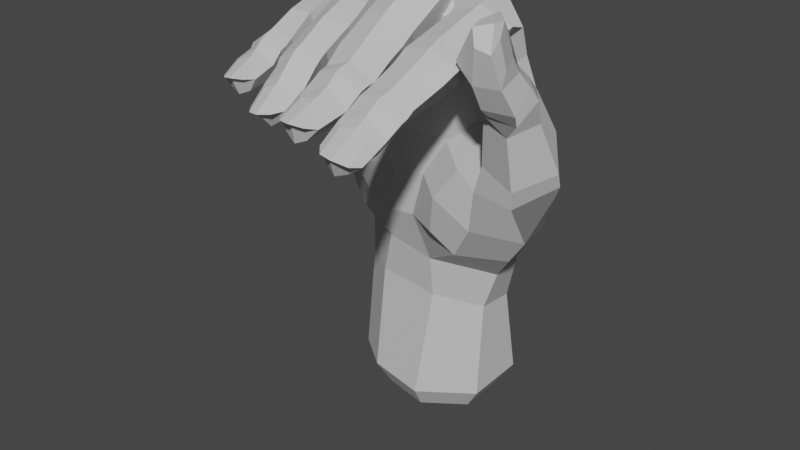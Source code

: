 # Source: M_Handshape.blend  (saved by Blender 3.6.11; exported with 4.5.12 LTS)
import bpy
from mathutils import Matrix  # noqa: F401  (used for matrix-valued properties, if any)

bpy.ops.wm.read_factory_settings(use_empty=True)
scene = bpy.context.scene
scene.name = 'Scene'

# ---- collections
col_m = bpy.data.collections.new('M '); scene.collection.children.link(col_m)

# ---- materials (node trees are filled in below, after node groups)
mat_material__46_015 = bpy.data.materials.new('Material #46.015')
mat_material__46_015.alpha_threshold = 0.0
mat_material__46_015.use_transparent_shadow = False
mat_material__46_015.diffuse_color = (0.6038, 0.6038, 0.6038, 1.0)
mat_material__46_015.specular_color = (0.9, 0.9, 0.9)
mat_material__46_015.roughness = 0.5
mat_material__46_015.specular_intensity = 0.0

# ---- material node trees

# ---- world
world_world = bpy.data.worlds.new('World'); scene.world = world_world
world_world.use_nodes = True; world_world.node_tree.nodes.clear()
_N = world_world.node_tree.nodes; _L = world_world.node_tree.links
n0 = _N.new('ShaderNodeOutputWorld'); n0.name = 'World Output'; n0.location = (300, 300)
n1 = _N.new('ShaderNodeBackground'); n1.name = 'Background'; n1.location = (10, 300)
n1.inputs[0].default_value = (0.05088, 0.05088, 0.05088, 1.0)
_L.new(n1.outputs[0], n0.inputs[0])
n0.is_active_output = True
world_world.color = (0.05088, 0.05088, 0.05088)
world_world.use_sun_shadow = False
world_world.sun_shadow_jitter_overblur = 0.0

# ---- meshes
me_untitled_015 = bpy.data.meshes.new('Untitled.015')
me_untitled_015.from_pydata([(11.48, 6.706, 51.05), (2.38, 2.759, 70.4), (11.85, 0.4675, 70.55), (2.856, 7.149, 50.96), (-6.201, 5.978, 49.33), (-5.617, 0.7982, 68.1), (-14.82, -1.679, 62.83), (-13.78, 1.566, 46.32), (20.24, -0.9058, 55.96), (3.946, 9.6, 38.17), (-5.083, 8.614, 36.94), (-13.66, 3.987, 37.3), (26.02, -7.559, 51.94), (17.38, -4.806, 59.99), (16.48, -3.13, 67.98), (15.38, -9.342, 70.25), (12.97, -18.2, 73.77), (17.13, -17.08, 71.08), (14.78, -16.07, 67.18), (22.98, -4.313, 56.81), (19.1, -5.496, 60.61), (15.67, -8.476, 58.7), (23.91, -6.166, 59.32), (19.77, -6.516, 61.63), (16.35, -9.249, 60.45), (7.86, -7.535, 75.65), (9.141, -18.05, 72.81), (13.42, -21.39, 72.99), (17.28, -20.3, 70.33), (15.09, -18.83, 66.78), (9.287, -21.23, 72.12), (13.63, -24.07, 71.89), (17.13, -23.06, 69.19), (14.61, -21.62, 65.79), (9.523, -24.03, 70.73), (9.574, -22.77, 67.43), (13.51, -29.18, 69.56), (16.53, -28.38, 67.2), (14.21, -27.11, 64.52), (9.523, -28.91, 68.71), (9.839, -27.17, 65.24), (13.36, -30.71, 69.1), (16.63, -29.74, 66.49), (14.12, -28.45, 63.85), (9.501, -30.57, 68.18), (9.692, -28.77, 64.76), (13.23, -31.83, 68.51), (16.65, -30.94, 66.12), (14.3, -29.79, 63.39), (9.301, -31.61, 67.31), (9.688, -30.21, 64.3), (13.33, -33.62, 67.46), (16.55, -33.94, 64.5), (14.84, -33.55, 62.3), (9.773, -34.97, 66.2), (9.908, -34.21, 63.33), (16.58, -38.25, 62.76), (14.49, -38.7, 61.41), (11.38, -39.15, 62.34), (26.53, -9.011, 54.51), (22.42, -14.33, 52.33), (16.96, -13.86, 54.7), (25.38, -12.65, 62.84), (22.3, -9.247, 66.11), (19.34, -9.986, 65.53), (17.48, -13.37, 65.21), (22.91, -16.8, 61.36), (18.53, -16.06, 63.37), (12.7, -3.624, 76.69), (17.19, -5.532, 72.7), (7.923, -1.428, 74.0), (6.034, -0.4787, 73.81), (-1.438, 0.1112, 73.39), (-3.174, -0.05282, 72.1), (-9.433, -0.9845, 68.69), (-10.91, -1.178, 68.34), (-18.28, -5.262, 60.85), (-17.72, -1.92, 45.82), (8.239, -7.901, 72.6), (10.74, -39.45, 64.52), (14.28, -41.46, 64.18), (15.44, -7.969, 66.48), (15.49, -35.88, 65.08), (13.44, -35.58, 66.4), (11.39, -36.44, 66.19), (12.22, -41.08, 64.29), (16.01, -40.06, 63.2), (11.85, 3.353, 62.24), (-17.42, -4.129, 53.98), (-14.27, -0.5105, 55.52), (-6.316, 3.556, 58.49), (2.447, 5.189, 61.37), (-17.36, -8.571, 60.15), (11.36, -9.852, 71.65), (-6.371, -9.91, 71.52), (8.48, -10.67, 74.25), (12.68, -9.574, 76.09), (17.23, -8.134, 73.41), (15.75, -9.078, 69.4), (12.92, -39.33, 60.95), (12.34, -33.56, 61.31), (11.71, -29.69, 63.08), (11.77, -28.34, 63.5), (11.53, -26.88, 64.27), (11.53, -22.06, 65.29), (11.48, -19.27, 66.36), (11.07, -16.5, 66.87), (13.68, -40.8, 63.44), (8.919, -16.8, 68.99), (9.207, -19.51, 68.47), (11.7, -9.806, 69.02), (9.144, -10.19, 70.58), (6.628, -7.736, 77.34), (6.918, -16.77, 72.69), (3.033, -17.83, 75.12), (2.694, -8.357, 80.09), (5.844, -6.991, 74.27), (5.488, -14.71, 68.16), (-1.111, -17.56, 73.88), (-1.604, -7.547, 78.82), (-2.028, -4.345, 78.58), (-1.129, -6.719, 75.42), (-1.24, -6.913, 75.63), (7.214, -19.37, 71.31), (3.344, -20.29, 73.82), (5.399, -18.54, 67.41), (-0.7462, -20.17, 72.66), (-0.5313, -15.37, 69.64), (7.269, -21.81, 70.14), (3.632, -22.33, 72.83), (5.568, -21.33, 66.3), (-0.5404, -23.05, 71.37), (7.878, -25.84, 68.3), (4.306, -26.8, 70.6), (5.798, -25.16, 65.2), (0.447, -27.12, 69.21), (-0.0294, -21.89, 67.04), (1.046, -25.72, 65.59), (7.899, -27.37, 68.05), (4.409, -28.4, 70.34), (5.627, -26.66, 64.98), (0.7029, -28.8, 68.93), (1.164, -27.44, 65.35), (8.096, -28.66, 67.83), (4.476, -29.61, 69.89), (6.017, -28.03, 64.72), (0.7317, -29.93, 68.2), (1.385, -28.89, 65.1), (8.329, -32.0, 66.09), (4.816, -31.55, 68.67), (6.781, -32.3, 64.02), (1.418, -33.21, 67.15), (1.726, -33.02, 64.57), (6.229, -37.15, 63.17), (8.075, -36.87, 65.06), (2.312, -37.89, 65.76), (3.05, -37.61, 63.83), (4.719, -37.86, 62.62), (4.365, -32.49, 62.77), (3.495, -28.27, 64.08), (3.344, -26.89, 64.31), (3.17, -25.31, 64.59), (1.964, -22.15, 65.82), (1.866, -19.16, 66.92), (-0.3295, -18.57, 68.29), (1.792, -14.86, 67.69), (2.213, -5.796, 73.93), (5.4, -38.99, 65.88), (2.948, -34.69, 67.45), (4.971, -33.73, 67.79), (7.153, -34.06, 66.72), (3.724, -39.35, 66.01), (5.523, -39.85, 66.15), (7.213, -38.74, 65.6), (2.05, -1.32, 78.64), (6.713, -5.251, 78.03), (6.091, -7.075, 74.82), (2.89, -8.48, 74.09), (-3.681, -7.117, 78.77), (-2.545, -15.41, 74.69), (-6.592, -15.64, 75.01), (-7.531, -5.527, 79.19), (-3.727, -6.992, 74.66), (-2.826, -13.44, 70.19), (-9.997, -15.75, 73.09), (-10.99, -5.597, 77.17), (-10.89, -4.102, 74.98), (-9.69, -8.476, 74.49), (-9.673, -8.48, 73.22), (-2.213, -17.54, 73.59), (-6.159, -18.41, 74.18), (-2.574, -15.96, 69.38), (-9.61, -18.29, 71.96), (-8.689, -14.06, 70.12), (-1.9, -20.13, 72.44), (-5.766, -20.96, 73.4), (-2.412, -18.62, 68.51), (-9.114, -20.98, 71.07), (-8.164, -16.61, 68.81), (-1.63, -24.89, 70.18), (-5.224, -25.95, 70.88), (-2.908, -22.97, 66.97), (-8.753, -25.5, 69.03), (-7.71, -19.65, 68.13), (-7.341, -23.34, 66.42), (-1.559, -26.1, 69.42), (-5.151, -27.32, 70.26), (-2.94, -24.23, 66.35), (-8.555, -26.96, 68.4), (-7.432, -24.74, 65.78), (-1.427, -27.15, 68.73), (-5.041, -28.27, 69.54), (-2.776, -25.47, 65.79), (-8.304, -27.9, 67.41), (-7.087, -26.03, 65.18), (-1.18, -29.84, 66.33), (-4.761, -29.99, 68.21), (-2.209, -28.95, 64.08), (-7.686, -30.81, 65.98), (-6.934, -29.45, 63.68), (-2.574, -33.29, 62.35), (-1.141, -33.7, 64.29), (-6.734, -34.57, 63.82), (-5.783, -33.79, 62.33), (-3.889, -33.68, 61.47), (-4.249, -28.6, 62.64), (-4.983, -25.31, 64.79), (-5.112, -24.14, 65.35), (-5.225, -22.75, 66.0), (-5.222, -19.13, 67.02), (-5.38, -16.09, 67.87), (-5.515, -13.28, 69.16), (-6.511, -9.075, 74.03), (-3.784, -35.61, 63.49), (-6.321, -32.31, 66.01), (-4.502, -31.68, 66.85), (-2.355, -31.77, 66.13), (-5.489, -36.03, 63.81), (-3.666, -36.55, 64.05), (-2.029, -35.49, 64.12), (-7.338, -1.288, 76.0), (-3.251, -4.542, 77.87), (-3.404, -7.353, 74.83), (-12.89, -8.907, 75.83), (-11.93, -13.58, 73.96), (-15.63, -13.65, 73.06), (-16.34, -8.768, 74.29), (-11.77, -9.802, 71.88), (-10.97, -12.36, 70.4), (-18.31, -13.11, 70.09), (-18.91, -8.227, 71.28), (-18.97, -6.965, 69.74), (-16.59, -9.293, 69.24), (-17.36, -9.797, 69.32), (-11.56, -15.57, 72.96), (-15.42, -15.59, 72.6), (-10.65, -14.52, 68.98), (-18.07, -15.17, 69.62), (-11.24, -17.82, 72.26), (-15.04, -17.78, 72.19), (-11.05, -17.24, 67.93), (-17.56, -17.16, 69.11), (-10.58, -22.53, 69.7), (-14.02, -23.05, 70.47), (-11.24, -21.13, 66.69), (-17.11, -22.48, 68.5), (-15.59, -16.1, 66.83), (-15.67, -20.91, 65.9), (-10.39, -23.87, 68.93), (-13.86, -24.57, 70.04), (-11.27, -22.42, 66.15), (-16.89, -24.13, 68.15), (-15.63, -22.56, 65.47), (-10.28, -24.91, 68.58), (-13.63, -25.55, 69.55), (-11.27, -23.71, 65.78), (-16.6, -24.91, 67.52), (-15.6, -23.84, 65.15), (-9.814, -27.08, 67.06), (-13.18, -27.02, 68.78), (-10.68, -26.76, 64.86), (-15.76, -28.42, 66.97), (-15.12, -27.65, 64.6), (-10.55, -30.97, 64.2), (-9.466, -30.96, 66.09), (-14.41, -32.15, 65.94), (-13.57, -31.72, 64.41), (-11.99, -31.77, 63.58), (-12.67, -26.96, 63.47), (-13.39, -23.57, 64.75), (-13.41, -22.39, 65.11), (-13.37, -21.01, 65.54), (-13.18, -16.72, 66.37), (-13.01, -14.63, 66.91), (-16.54, -14.21, 67.59), (-13.35, -11.93, 68.49), (-16.55, -12.15, 68.11), (-13.2, -9.769, 69.32), (-11.75, -33.02, 65.83), (-14.36, -29.68, 67.38), (-12.74, -28.79, 67.97), (-10.73, -28.9, 67.3), (-13.13, -33.36, 66.24), (-11.57, -33.73, 66.54), (-10.14, -32.65, 66.35), (-16.32, -3.754, 71.7), (-11.98, -5.102, 74.86), (-11.46, -9.646, 72.39), (-13.81, -12.1, 68.7), (-4.498, -10.34, 63.06), (-13.78, -11.01, 61.79), (-16.53, -7.163, 52.95), (-2.513, -9.297, 54.8), (-12.63, -9.901, 53.93), (21.78, -13.22, 49.12), (20.01, -6.432, 40.36), (15.5, -13.55, 50.24), (-16.16, -5.736, 44.95), (3.039, -9.344, 47.97), (11.39, -12.02, 51.88), (-3.818, -9.171, 39.83), (4.285, -8.985, 33.56), (-12.11, 4.238, 26.35), (-5.551, -6.783, 33.64), (11.14, -3.633, 24.84), (4.425, 7.841, 22.99), (-4.894, 7.999, 24.33), (-13.42, 5.019, 7.698), (-6.782, 9.495, 8.393), (4.687, 9.917, 8.593), (11.5, 5.464, 9.156), (11.05, -4.528, 8.259), (2.283, -10.07, 7.819), (-7.66, -8.246, 8.236), (14.62, -13.26, 43.42), (4.001, -9.699, 64.24), (9.829, -9.883, 64.83), (6.63, -8.431, 54.03), (12.06, -7.547, 58.08), (10.58, 3.709, 23.74), (15.96, 5.319, 38.72), (20.31, 0.959, 45.61), (17.92, -0.908, 60.13), (25.19, -13.07, 66.13), (24.82, -17.47, 63.61), (19.97, -17.61, 64.17), (21.3, -10.13, 68.04), (17.83, -12.21, 67.4), (24.41, -14.08, 68.12), (25.05, -18.2, 65.29), (20.32, -19.22, 65.48), (20.27, -11.18, 69.58), (17.1, -13.99, 68.46), (23.52, -15.41, 70.32), (24.3, -20.53, 69.39), (20.41, -21.49, 69.42), (19.93, -13.81, 73.75), (17.35, -16.66, 72.48), (23.76, -22.41, 74.35), (21.58, -22.91, 75.02), (19.09, -18.54, 77.11), (20.27, -17.31, 77.86), (17.1, -20.65, 71.89), (20.1, -21.38, 77.11), (17.08, -17.74, 67.45), (17.53, -15.86, 65.9), (22.42, -20.02, 77.64), (21.68, -15.15, 74.51), (23.52, -17.02, 72.73), (24.25, -19.6, 71.87), (21.93, -18.06, 78.71), (23.84, -19.83, 78.23), (24.51, -21.56, 76.39), (11.2, 5.378, 30.47), (11.37, 7.826, 37.87), (3.88, -7.593, 26.3), (-13.49, 4.164, 32.0), (-5.189, 7.716, 30.63), (4.222, 8.07, 29.96), (-16.21, -0.7251, 37.9), (15.61, -6.528, 62.1), (13.48, -7.9, 57.63), (7.941, -13.32, 46.83), (1.098, -9.453, 40.49), (6.959, -12.54, 40.62), (17.76, 4.723, 47.77), (-12.26, -5.872, 37.2), (-2.646, -9.27, 47.24), (16.18, -4.682, 35.33), (10.57, -11.19, 37.28), (18.36, 0.9129, 39.75), (13.13, -3.061, 31.23), (-6.585, -7.158, 27.19), (-14.1, -1.13, 32.59), (-8.626, -8.334, 41.46), (-11.87, -9.264, 47.02), (-13.25, -1.933, 27.18), (-13.99, -3.298, 8.107), (-10.53, 4.029, 3.842), (-10.98, -2.44, 4.16), (-5.372, 7.51, 4.383), (3.547, 7.838, 4.538), (8.842, 4.374, 4.976), (8.498, -3.396, 4.279), (1.677, -7.704, 3.936), (-6.055, -6.288, 4.26)], [], [(1, 2, 87, 91), (91, 90, 5, 1), (90, 89, 6, 5), (5, 6, 75, 74), (8, 342, 380, 13), (0, 374, 9, 3), (3, 9, 10, 4), (4, 10, 11, 7), (8, 19, 12, 341), (17, 97, 96, 16), (18, 98, 97, 17), (13, 20, 19, 8), (19, 22, 59, 12), (20, 23, 22, 19), (21, 24, 23, 20), (59, 60, 314, 12), (60, 61, 316, 314), (96, 95, 26, 16), (95, 25, 78, 111), (16, 27, 28, 17), (17, 28, 29, 18), (26, 30, 27, 16), (108, 109, 30, 26), (27, 31, 32, 28), (28, 32, 33, 29), (30, 34, 31, 27), (109, 35, 34, 30), (31, 36, 37, 32), (32, 37, 38, 33), (34, 39, 36, 31), (35, 40, 39, 34), (373, 374, 340, 391), (378, 325, 326, 377), (377, 326, 322, 376), (12, 314, 315, 341), (36, 41, 42, 37), (37, 42, 43, 38), (39, 44, 41, 36), (40, 45, 44, 39), (41, 46, 47, 42), (42, 47, 48, 43), (44, 49, 46, 41), (45, 50, 49, 44), (46, 51, 52, 47), (47, 52, 53, 48), (49, 54, 51, 46), (50, 55, 54, 49), (52, 56, 57, 53), (55, 58, 79, 54), (61, 24, 21, 316), (22, 63, 62, 59), (23, 64, 63, 22), (24, 65, 64, 23), (59, 62, 66, 60), (60, 66, 67, 61), (61, 67, 65, 24), (2, 70, 25, 68), (2, 68, 69, 14), (1, 71, 70, 2), (70, 71, 175, 25), (174, 175, 71, 1), (1, 72, 120, 174), (73, 72, 1, 5), (240, 241, 73, 5), (72, 73, 241, 120), (5, 74, 186, 240), (74, 75, 306, 186), (75, 6, 305, 306), (89, 88, 76, 6), (6, 76, 251, 305), (176, 78, 25, 175), (58, 55, 100, 99), (100, 55, 50, 101), (101, 50, 45, 102), (102, 45, 40, 103), (103, 40, 35, 104), (104, 35, 109, 105), (105, 109, 108, 106), (108, 111, 110, 106), (57, 56, 107, 99), (84, 83, 51, 54), (82, 52, 51, 83), (85, 79, 107, 80), (86, 82, 83, 80), (80, 83, 84, 85), (84, 54, 79, 85), (82, 86, 56, 52), (78, 176, 177, 93), (241, 242, 122, 120), (88, 89, 7, 77), (89, 90, 4, 7), (90, 91, 3, 4), (88, 311, 92, 76), (76, 92, 253, 251), (77, 317, 311, 88), (307, 188, 186, 306), (69, 15, 81, 14), (15, 93, 336, 81), (93, 177, 335, 336), (177, 122, 242, 94), (95, 96, 68, 25), (96, 97, 69, 68), (69, 97, 98, 15), (57, 99, 100, 53), (53, 100, 101, 48), (48, 101, 102, 43), (43, 102, 103, 38), (38, 103, 104, 33), (33, 104, 105, 29), (29, 105, 106, 18), (106, 110, 98, 18), (58, 99, 107, 79), (86, 80, 107, 56), (95, 111, 108, 26), (15, 98, 110, 93), (93, 110, 111, 78), (113, 112, 115, 114), (117, 116, 112, 113), (115, 119, 118, 114), (119, 120, 122, 121), (114, 124, 123, 113), (113, 123, 125, 117), (118, 126, 124, 114), (127, 164, 126, 118), (124, 129, 128, 123), (123, 128, 130, 125), (126, 131, 129, 124), (164, 136, 131, 126), (129, 133, 132, 128), (128, 132, 134, 130), (131, 135, 133, 129), (136, 137, 135, 131), (133, 139, 138, 132), (132, 138, 140, 134), (135, 141, 139, 133), (137, 142, 141, 135), (139, 144, 143, 138), (138, 143, 145, 140), (141, 146, 144, 139), (142, 147, 146, 141), (144, 149, 148, 143), (143, 148, 150, 145), (146, 151, 149, 144), (147, 152, 151, 146), (148, 154, 153, 150), (152, 156, 155, 151), (156, 152, 158, 157), (158, 152, 147, 159), (159, 147, 142, 160), (160, 142, 137, 161), (161, 137, 136, 162), (162, 136, 164, 163), (163, 164, 127, 165), (127, 121, 166, 165), (153, 154, 167, 157), (168, 169, 149, 151), (170, 148, 149, 169), (171, 155, 167, 172), (173, 170, 169, 172), (172, 169, 168, 171), (168, 151, 155, 171), (170, 173, 154, 148), (119, 115, 174, 120), (115, 112, 175, 174), (175, 112, 116, 176), (153, 157, 158, 150), (150, 158, 159, 145), (145, 159, 160, 140), (140, 160, 161, 134), (134, 161, 162, 130), (130, 162, 163, 125), (125, 163, 165, 117), (165, 166, 116, 117), (156, 157, 167, 155), (173, 172, 167, 154), (119, 121, 127, 118), (176, 116, 166, 177), (177, 166, 121, 122), (179, 178, 181, 180), (183, 182, 178, 179), (181, 185, 184, 180), (185, 186, 188, 187), (180, 190, 189, 179), (179, 189, 191, 183), (184, 192, 190, 180), (193, 198, 192, 184), (190, 195, 194, 189), (189, 194, 196, 191), (192, 197, 195, 190), (198, 203, 197, 192), (195, 200, 199, 194), (194, 199, 201, 196), (197, 202, 200, 195), (203, 204, 202, 197), (200, 206, 205, 199), (199, 205, 207, 201), (202, 208, 206, 200), (204, 209, 208, 202), (206, 211, 210, 205), (205, 210, 212, 207), (208, 213, 211, 206), (209, 214, 213, 208), (211, 216, 215, 210), (210, 215, 217, 212), (213, 218, 216, 211), (214, 219, 218, 213), (215, 221, 220, 217), (219, 223, 222, 218), (223, 219, 225, 224), (225, 219, 214, 226), (226, 214, 209, 227), (227, 209, 204, 228), (228, 204, 203, 229), (229, 203, 198, 230), (230, 198, 193, 231), (193, 187, 232, 231), (220, 221, 233, 224), (234, 235, 216, 218), (236, 215, 216, 235), (237, 222, 233, 238), (239, 236, 235, 238), (238, 235, 234, 237), (234, 218, 222, 237), (236, 239, 221, 215), (185, 181, 240, 186), (181, 178, 241, 240), (241, 178, 182, 242), (220, 224, 225, 217), (217, 225, 226, 212), (212, 226, 227, 207), (207, 227, 228, 201), (201, 228, 229, 196), (196, 229, 230, 191), (191, 230, 231, 183), (231, 232, 182, 183), (223, 224, 233, 222), (239, 238, 233, 221), (185, 187, 193, 184), (242, 182, 232, 94), (94, 232, 187, 188), (244, 243, 246, 245), (248, 247, 243, 244), (246, 250, 249, 245), (250, 251, 253, 252), (245, 255, 254, 244), (244, 254, 256, 248), (249, 257, 255, 245), (296, 294, 257, 249), (255, 259, 258, 254), (254, 258, 260, 256), (257, 261, 259, 255), (294, 266, 261, 257), (259, 263, 262, 258), (258, 262, 264, 260), (261, 265, 263, 259), (266, 267, 265, 261), (263, 269, 268, 262), (262, 268, 270, 264), (265, 271, 269, 263), (267, 272, 271, 265), (269, 274, 273, 268), (268, 273, 275, 270), (271, 276, 274, 269), (272, 277, 276, 271), (274, 279, 278, 273), (273, 278, 280, 275), (276, 281, 279, 274), (277, 282, 281, 276), (278, 284, 283, 280), (282, 286, 285, 281), (286, 282, 288, 287), (288, 282, 277, 289), (289, 277, 272, 290), (290, 272, 267, 291), (291, 267, 266, 292), (292, 266, 294, 293), (293, 294, 296, 295), (296, 252, 297, 295), (283, 284, 298, 287), (299, 300, 279, 281), (301, 278, 279, 300), (302, 285, 298, 303), (304, 301, 300, 303), (303, 300, 299, 302), (299, 281, 285, 302), (301, 304, 284, 278), (250, 246, 305, 251), (246, 243, 306, 305), (306, 243, 247, 307), (283, 287, 288, 280), (280, 288, 289, 275), (275, 289, 290, 270), (270, 290, 291, 264), (264, 291, 292, 260), (260, 292, 293, 256), (256, 293, 295, 248), (295, 297, 247, 248), (286, 287, 298, 285), (304, 303, 298, 284), (250, 252, 296, 249), (307, 247, 297, 308), (308, 297, 252, 253), (307, 308, 94, 188), (94, 309, 335, 177), (308, 310, 309, 94), (310, 308, 253, 92), (338, 381, 13, 380), (310, 313, 312, 309), (92, 311, 313, 310), (381, 319, 316, 21), (319, 381, 338, 337), (320, 383, 318, 387), (334, 389, 388, 315), (318, 382, 319, 337), (376, 322, 396, 393), (333, 392, 396, 397), (322, 326, 328, 327), (326, 325, 329, 328), (325, 339, 330, 329), (339, 324, 331, 330), (324, 375, 332, 331), (375, 392, 333, 332), (335, 337, 338, 336), (335, 309, 312, 337), (380, 81, 336, 338), (87, 0, 3, 91), (385, 0, 87, 342), (342, 87, 2, 14), (324, 339, 373, 391), (62, 343, 344, 66), (66, 344, 345, 67), (63, 346, 343, 62), (64, 347, 346, 63), (343, 348, 349, 344), (344, 349, 350, 345), (346, 351, 348, 343), (347, 352, 351, 346), (348, 353, 354, 349), (349, 354, 355, 350), (351, 356, 353, 348), (352, 357, 356, 351), (354, 358, 359, 355), (357, 360, 361, 356), (360, 357, 362, 363), (362, 357, 352, 364), (364, 352, 347, 365), (365, 347, 64, 65), (359, 358, 366, 363), (367, 368, 353, 356), (369, 354, 353, 368), (370, 361, 366, 371), (372, 369, 368, 371), (371, 368, 367, 370), (367, 356, 361, 370), (369, 372, 358, 354), (359, 363, 362, 355), (355, 362, 364, 350), (350, 364, 365, 345), (345, 365, 65, 67), (360, 363, 366, 361), (372, 371, 366, 358), (325, 378, 373, 339), (0, 385, 340, 374), (324, 391, 321, 375), (323, 386, 379, 393), (376, 11, 10, 377), (377, 10, 9, 378), (378, 9, 374, 373), (77, 7, 11, 379), (13, 381, 21, 20), (342, 14, 81, 380), (318, 383, 384, 382), (8, 341, 385, 342), (317, 386, 394, 395), (383, 321, 389, 384), (385, 341, 390, 340), (317, 77, 379, 386), (318, 337, 312, 387), (387, 312, 313, 395), (395, 313, 311, 317), (319, 382, 334, 316), (382, 384, 389, 334), (315, 314, 316, 334), (389, 321, 391, 388), (390, 341, 315, 388), (390, 388, 391, 340), (379, 11, 376, 393), (323, 321, 383, 320), (375, 321, 323, 392), (386, 323, 320, 394), (394, 320, 387, 395), (392, 323, 393, 396), (396, 322, 327, 397), (333, 397, 399, 405), (398, 400, 401, 402, 403, 404, 405, 399), (328, 329, 401, 400), (327, 328, 400, 398), (331, 332, 404, 403), (397, 327, 398, 399), (330, 331, 403, 402), (329, 330, 402, 401), (332, 333, 405, 404)])
_uv = me_untitled_015.uv_layers.new(name='UVChannel_1')
_uv.uv.foreach_set('vector', [0.0, 1.0, 1.0, 1.0, 1.0, 0.4928, 0.0, 0.5248, 0.0, 0.5248, 0.0, 0.5291, 0.0, 1.0, 0.0, 1.0, 0.0, 0.5291, 0.0, 0.5236, 0.0, 1.0, 0.0, 1.0, 0.0, 1.0, 0.0, 1.0, 0.0, 1.0, 0.0, 1.0, 1.0, 0.0, 1.0, 0.2045, 1.0, 0.09277, 1.0, 0.0, 1.0, 0.0, 0.4336, 0.0, 0.0, 0.0, 0.0, 0.0, 0.0, 0.0, 0.0, 0.0, 0.0, 0.0, 0.0, 0.0, 0.0, 0.0, 0.0, 0.0, 0.0, 0.0, 0.0, 0.0, 1.0, 0.0, 1.0, 0.0, 1.0, 0.0, 1.0, 0.0, 1.0, 1.0, 1.0, 1.0, 1.0, 1.0, 1.0, 1.0, 1.0, 1.0, 1.0, 1.0, 1.0, 1.0, 1.0, 1.0, 1.0, 0.0, 1.0, 0.0, 1.0, 0.0, 1.0, 0.0, 1.0, 0.0, 1.0, 0.0, 1.0, 0.0, 1.0, 0.0, 1.0, 0.0, 1.0, 0.0, 1.0, 0.0, 1.0, 0.0, 1.0, 0.0, 1.0, 0.0, 1.0, 0.0, 1.0, 0.0, 1.0, 0.0, 1.0, 0.0, 1.0, 0.0, 1.0, 0.0, 1.0, 0.0, 1.0, 0.0, 1.0, 0.0, 1.0, 0.0, 1.0, 1.0, 1.0, 1.0, 1.0, 1.0, 1.0, 1.0, 1.0, 1.0, 1.0, 1.0, 1.0, 1.0, 1.0, 1.0, 1.0, 1.0, 1.0, 1.0, 1.0, 1.0, 1.0, 1.0, 1.0, 1.0, 1.0, 1.0, 1.0, 1.0, 1.0, 1.0, 1.0, 1.0, 1.0, 1.0, 1.0, 1.0, 1.0, 1.0, 1.0, 1.0, 1.0, 1.0, 1.0, 1.0, 1.0, 1.0, 1.0, 1.0, 1.0, 1.0, 1.0, 1.0, 1.0, 1.0, 1.0, 1.0, 1.0, 1.0, 1.0, 1.0, 1.0, 1.0, 1.0, 1.0, 1.0, 1.0, 1.0, 1.0, 1.0, 1.0, 1.0, 1.0, 1.0, 1.0, 1.0, 1.0, 1.0, 1.0, 1.0, 1.0, 1.0, 1.0, 1.0, 1.0, 1.0, 1.0, 1.0, 1.0, 1.0, 1.0, 1.0, 1.0, 1.0, 1.0, 1.0, 1.0, 1.0, 1.0, 1.0, 1.0, 1.0, 1.0, 1.0, 1.0, 1.0, 1.0, 1.0, 1.0, 1.0, 1.0, 0.3949, 0.0, 0.4336, 0.0, 1.0, 0.0, 1.0, 0.0, 0.0, 0.0, 0.0, 0.0, 0.0, 0.0, 0.0, 0.0, 0.0, 0.0, 0.0, 0.0, 0.0, 0.0, 0.0, 0.0, 1.0, 0.0, 1.0, 0.0, 1.0, 0.0, 1.0, 0.0, 1.0, 1.0, 1.0, 1.0, 1.0, 1.0, 1.0, 1.0, 1.0, 1.0, 1.0, 1.0, 1.0, 1.0, 1.0, 1.0, 1.0, 1.0, 1.0, 1.0, 1.0, 1.0, 1.0, 1.0, 1.0, 1.0, 1.0, 1.0, 1.0, 1.0, 1.0, 1.0, 1.0, 1.0, 1.0, 1.0, 1.0, 1.0, 1.0, 1.0, 1.0, 1.0, 1.0, 1.0, 1.0, 1.0, 1.0, 1.0, 1.0, 1.0, 1.0, 1.0, 1.0, 1.0, 1.0, 1.0, 1.0, 1.0, 1.0, 1.0, 1.0, 1.0, 1.0, 1.0, 1.0, 1.0, 1.0, 1.0, 1.0, 1.0, 1.0, 1.0, 1.0, 1.0, 1.0, 1.0, 1.0, 1.0, 1.0, 1.0, 1.0, 1.0, 1.0, 1.0, 1.0, 1.0, 1.0, 1.0, 1.0, 1.0, 1.0, 1.0, 1.0, 1.0, 1.0, 1.0, 1.0, 1.0, 1.0, 1.0, 1.0, 1.0, 1.0, 1.0, 1.0, 1.0, 1.0, 1.0, 1.0, 1.0, 1.0, 1.0, 1.0, 0.0, 1.0, 0.0, 1.0, 0.0, 1.0, 0.0, 1.0, 0.0, 1.0, 0.0, 1.0, 0.0, 1.0, 0.0, 1.0, 0.0, 1.0, 0.0, 1.0, 0.0, 1.0, 0.0, 1.0, 0.0, 1.0, 0.0, 1.0, 0.0, 1.0, 0.0, 1.0, 0.0, 1.0, 0.0, 1.0, 0.0, 1.0, 0.0, 1.0, 0.0, 1.0, 0.0, 1.0, 0.0, 1.0, 0.0, 1.0, 0.0, 1.0, 0.0, 1.0, 0.0, 1.0, 0.0, 1.0, 1.0, 0.6227, 1.0, 0.6197, 1.0, 1.0, 1.0, 1.0, 1.0, 1.0, 1.0, 1.0, 1.0, 1.0, 1.0, 0.0, 1.0, 0.216, 1.0, 0.6227, 1.0, 1.0, 1.0, 0.6227, 1.0, 0.216, 1.0, 0.3966, 1.0, 0.6197, 1.0, 0.0, 1.0, 0.3966, 1.0, 0.216, 1.0, 0.0, 1.0, 0.0, 1.0, 0.0, 1.0, 1.0, 1.0, 0.0, 1.0, 0.0, 1.0, 0.0, 1.0, 0.0, 1.0, 0.0, 1.0, 0.0, 1.0, 0.0, 1.0, 0.0, 1.0, 0.0, 1.0, 0.0, 1.0, 0.0, 1.0, 0.0, 1.0, 1.0, 1.0, 0.0, 1.0, 0.0, 1.0, 0.0, 1.0, 0.0, 1.0, 0.0, 1.0, 0.0, 1.0, 0.0, 1.0, 0.0, 1.0, 0.0, 1.0, 0.0, 1.0, 0.0, 1.0, 0.0, 1.0, 0.0, 0.5236, 0.0, 0.5339, 0.0, 1.0, 0.0, 1.0, 0.0, 1.0, 0.0, 1.0, 0.0, 1.0, 0.0, 1.0, 1.0, 1.0, 1.0, 1.0, 1.0, 1.0, 1.0, 1.0, 1.0, 1.0, 1.0, 1.0, 1.0, 1.0, 1.0, 1.0, 1.0, 1.0, 1.0, 1.0, 1.0, 1.0, 1.0, 1.0, 1.0, 1.0, 1.0, 1.0, 1.0, 1.0, 1.0, 1.0, 1.0, 1.0, 1.0, 1.0, 1.0, 1.0, 1.0, 1.0, 1.0, 1.0, 1.0, 1.0, 1.0, 1.0, 1.0, 1.0, 1.0, 1.0, 1.0, 1.0, 1.0, 1.0, 1.0, 1.0, 1.0, 1.0, 1.0, 1.0, 1.0, 1.0, 1.0, 1.0, 1.0, 1.0, 1.0, 1.0, 1.0, 1.0, 1.0, 1.0, 1.0, 1.0, 1.0, 1.0, 1.0, 1.0, 1.0, 1.0, 1.0, 1.0, 1.0, 1.0, 1.0, 1.0, 1.0, 1.0, 1.0, 1.0, 1.0, 1.0, 1.0, 1.0, 1.0, 1.0, 1.0, 1.0, 1.0, 1.0, 1.0, 1.0, 1.0, 1.0, 1.0, 1.0, 1.0, 1.0, 1.0, 1.0, 1.0, 1.0, 1.0, 1.0, 1.0, 1.0, 1.0, 1.0, 1.0, 1.0, 1.0, 1.0, 1.0, 1.0, 1.0, 1.0, 1.0, 1.0, 1.0, 1.0, 1.0, 1.0, 1.0, 1.0, 1.0, 1.0, 1.0, 0.0, 1.0, 1.0, 1.0, 0.379, 1.0, 0.0, 1.0, 1.0, 0.0, 1.0, 1.0, 1.0, 1.0, 1.0, 0.0, 0.5339, 0.0, 0.5236, 0.0, 0.0, 0.0, 0.0, 0.0, 0.5236, 0.0, 0.5291, 0.0, 0.0, 0.0, 0.0, 0.0, 0.5291, 0.0, 0.5248, 0.0, 0.0, 0.0, 0.0, 0.0, 0.5339, 0.0, 0.5339, 0.0, 1.0, 0.0, 1.0, 0.0, 1.0, 0.0, 1.0, 0.0, 1.0, 0.0, 1.0, 0.0, 0.0, 0.0, 0.0, 0.0, 0.5339, 0.0, 0.5339, 1.0, 1.0, 0.0, 1.0, 0.0, 1.0, 1.0, 1.0, 1.0, 1.0, 1.0, 1.0, 1.0, 1.0, 1.0, 1.0, 1.0, 1.0, 1.0, 1.0, 1.0, 1.0, 1.0, 1.0, 1.0, 0.0, 1.0, 0.379, 1.0, 0.1931, 1.0, 0.0, 1.0, 1.0, 1.0, 1.0, 0.0, 1.0, 1.0, 1.0, 1.0, 1.0, 1.0, 1.0, 1.0, 1.0, 1.0, 1.0, 1.0, 1.0, 1.0, 1.0, 1.0, 1.0, 1.0, 1.0, 1.0, 1.0, 1.0, 1.0, 1.0, 1.0, 1.0, 1.0, 1.0, 1.0, 1.0, 1.0, 1.0, 1.0, 1.0, 1.0, 1.0, 1.0, 1.0, 1.0, 1.0, 1.0, 1.0, 1.0, 1.0, 1.0, 1.0, 1.0, 1.0, 1.0, 1.0, 1.0, 1.0, 1.0, 1.0, 1.0, 1.0, 1.0, 1.0, 1.0, 1.0, 1.0, 1.0, 1.0, 1.0, 1.0, 1.0, 1.0, 1.0, 1.0, 1.0, 1.0, 1.0, 1.0, 1.0, 1.0, 1.0, 1.0, 1.0, 1.0, 1.0, 1.0, 1.0, 1.0, 1.0, 1.0, 1.0, 1.0, 1.0, 1.0, 1.0, 1.0, 1.0, 1.0, 1.0, 1.0, 1.0, 1.0, 1.0, 1.0, 1.0, 1.0, 1.0, 1.0, 1.0, 1.0, 1.0, 1.0, 1.0, 1.0, 1.0, 1.0, 1.0, 1.0, 1.0, 1.0, 1.0, 1.0, 1.0, 1.0, 1.0, 1.0, 1.0, 1.0, 1.0, 1.0, 1.0, 1.0, 1.0, 1.0, 1.0, 1.0, 1.0, 1.0, 1.0, 1.0, 1.0, 1.0, 1.0, 1.0, 1.0, 1.0, 1.0, 1.0, 1.0, 1.0, 1.0, 1.0, 1.0, 1.0, 1.0, 1.0, 1.0, 1.0, 1.0, 1.0, 1.0, 1.0, 1.0, 1.0, 1.0, 1.0, 1.0, 1.0, 1.0, 1.0, 1.0, 1.0, 1.0, 1.0, 1.0, 1.0, 1.0, 1.0, 1.0, 1.0, 1.0, 1.0, 1.0, 1.0, 1.0, 1.0, 1.0, 1.0, 1.0, 1.0, 1.0, 1.0, 1.0, 1.0, 1.0, 1.0, 1.0, 1.0, 1.0, 1.0, 1.0, 1.0, 1.0, 1.0, 1.0, 1.0, 1.0, 1.0, 1.0, 1.0, 1.0, 1.0, 1.0, 1.0, 1.0, 1.0, 1.0, 1.0, 1.0, 1.0, 1.0, 1.0, 1.0, 1.0, 1.0, 1.0, 1.0, 1.0, 1.0, 1.0, 1.0, 1.0, 1.0, 1.0, 1.0, 1.0, 1.0, 1.0, 1.0, 1.0, 1.0, 1.0, 1.0, 1.0, 1.0, 1.0, 1.0, 1.0, 1.0, 1.0, 1.0, 1.0, 1.0, 1.0, 1.0, 1.0, 1.0, 1.0, 1.0, 1.0, 1.0, 1.0, 1.0, 1.0, 1.0, 1.0, 1.0, 1.0, 1.0, 1.0, 1.0, 1.0, 1.0, 1.0, 1.0, 1.0, 1.0, 1.0, 1.0, 1.0, 1.0, 1.0, 1.0, 1.0, 1.0, 1.0, 1.0, 1.0, 1.0, 1.0, 1.0, 1.0, 1.0, 1.0, 1.0, 1.0, 1.0, 1.0, 1.0, 1.0, 1.0, 1.0, 1.0, 1.0, 1.0, 1.0, 1.0, 1.0, 1.0, 1.0, 1.0, 1.0, 1.0, 1.0, 1.0, 1.0, 1.0, 1.0, 1.0, 1.0, 1.0, 1.0, 1.0, 1.0, 1.0, 1.0, 1.0, 1.0, 1.0, 1.0, 1.0, 1.0, 1.0, 1.0, 1.0, 1.0, 1.0, 1.0, 1.0, 1.0, 1.0, 1.0, 1.0, 1.0, 1.0, 1.0, 1.0, 1.0, 1.0, 1.0, 1.0, 1.0, 1.0, 1.0, 1.0, 1.0, 1.0, 1.0, 1.0, 1.0, 1.0, 1.0, 1.0, 1.0, 1.0, 1.0, 1.0, 1.0, 1.0, 1.0, 1.0, 1.0, 1.0, 1.0, 1.0, 1.0, 1.0, 1.0, 1.0, 1.0, 1.0, 1.0, 1.0, 1.0, 1.0, 1.0, 1.0, 1.0, 1.0, 1.0, 1.0, 1.0, 1.0, 1.0, 1.0, 1.0, 1.0, 1.0, 1.0, 1.0, 1.0, 1.0, 1.0, 1.0, 1.0, 1.0, 1.0, 1.0, 1.0, 1.0, 1.0, 1.0, 1.0, 1.0, 1.0, 1.0, 1.0, 1.0, 1.0, 1.0, 1.0, 1.0, 1.0, 1.0, 1.0, 1.0, 1.0, 1.0, 1.0, 1.0, 1.0, 1.0, 1.0, 1.0, 1.0, 1.0, 1.0, 1.0, 1.0, 1.0, 1.0, 1.0, 1.0, 1.0, 1.0, 1.0, 1.0, 1.0, 1.0, 1.0, 1.0, 1.0, 1.0, 1.0, 1.0, 1.0, 1.0, 1.0, 1.0, 1.0, 1.0, 1.0, 1.0, 1.0, 1.0, 1.0, 1.0, 1.0, 1.0, 1.0, 1.0, 1.0, 1.0, 1.0, 1.0, 1.0, 1.0, 1.0, 1.0, 1.0, 1.0, 1.0, 1.0, 1.0, 1.0, 1.0, 1.0, 1.0, 1.0, 1.0, 1.0, 1.0, 1.0, 1.0, 1.0, 1.0, 1.0, 1.0, 1.0, 1.0, 1.0, 1.0, 1.0, 1.0, 1.0, 1.0, 1.0, 1.0, 1.0, 1.0, 1.0, 1.0, 1.0, 1.0, 1.0, 1.0, 1.0, 1.0, 1.0, 1.0, 1.0, 1.0, 1.0, 1.0, 1.0, 1.0, 1.0, 1.0, 1.0, 1.0, 1.0, 1.0, 1.0, 1.0, 1.0, 1.0, 1.0, 1.0, 1.0, 1.0, 1.0, 1.0, 1.0, 1.0, 1.0, 1.0, 1.0, 1.0, 1.0, 1.0, 1.0, 1.0, 1.0, 1.0, 1.0, 1.0, 1.0, 1.0, 1.0, 1.0, 1.0, 1.0, 1.0, 1.0, 1.0, 1.0, 1.0, 1.0, 1.0, 1.0, 1.0, 1.0, 1.0, 1.0, 1.0, 1.0, 1.0, 1.0, 1.0, 1.0, 1.0, 1.0, 1.0, 1.0, 1.0, 1.0, 1.0, 1.0, 1.0, 1.0, 1.0, 1.0, 1.0, 1.0, 1.0, 1.0, 1.0, 1.0, 1.0, 1.0, 1.0, 1.0, 1.0, 1.0, 1.0, 1.0, 1.0, 1.0, 1.0, 1.0, 1.0, 1.0, 1.0, 1.0, 1.0, 1.0, 1.0, 1.0, 1.0, 1.0, 1.0, 1.0, 1.0, 1.0, 1.0, 1.0, 1.0, 1.0, 1.0, 1.0, 1.0, 1.0, 1.0, 1.0, 1.0, 1.0, 1.0, 1.0, 1.0, 1.0, 1.0, 1.0, 1.0, 1.0, 1.0, 1.0, 1.0, 1.0, 1.0, 1.0, 1.0, 1.0, 1.0, 1.0, 1.0, 1.0, 1.0, 1.0, 1.0, 1.0, 1.0, 1.0, 1.0, 1.0, 1.0, 1.0, 1.0, 1.0, 1.0, 1.0, 1.0, 1.0, 1.0, 1.0, 1.0, 1.0, 1.0, 1.0, 1.0, 1.0, 1.0, 1.0, 1.0, 1.0, 1.0, 1.0, 1.0, 1.0, 1.0, 1.0, 1.0, 1.0, 1.0, 1.0, 1.0, 1.0, 1.0, 1.0, 1.0, 1.0, 1.0, 1.0, 1.0, 1.0, 1.0, 1.0, 1.0, 1.0, 1.0, 1.0, 1.0, 1.0, 1.0, 1.0, 1.0, 1.0, 1.0, 1.0, 1.0, 1.0, 1.0, 1.0, 1.0, 1.0, 1.0, 1.0, 1.0, 1.0, 1.0, 1.0, 1.0, 1.0, 1.0, 1.0, 1.0, 1.0, 1.0, 1.0, 1.0, 1.0, 1.0, 1.0, 1.0, 1.0, 1.0, 1.0, 1.0, 1.0, 1.0, 1.0, 1.0, 1.0, 1.0, 1.0, 1.0, 1.0, 1.0, 1.0, 1.0, 1.0, 1.0, 1.0, 1.0, 1.0, 1.0, 1.0, 1.0, 1.0, 1.0, 1.0, 1.0, 1.0, 1.0, 1.0, 1.0, 1.0, 1.0, 1.0, 1.0, 1.0, 1.0, 1.0, 1.0, 1.0, 1.0, 1.0, 1.0, 1.0, 1.0, 1.0, 1.0, 1.0, 1.0, 1.0, 1.0, 1.0, 1.0, 1.0, 1.0, 1.0, 1.0, 1.0, 1.0, 1.0, 1.0, 1.0, 1.0, 1.0, 1.0, 1.0, 1.0, 1.0, 1.0, 1.0, 1.0, 1.0, 1.0, 1.0, 1.0, 1.0, 1.0, 1.0, 1.0, 1.0, 1.0, 1.0, 1.0, 1.0, 1.0, 1.0, 1.0, 1.0, 1.0, 1.0, 1.0, 1.0, 1.0, 1.0, 1.0, 1.0, 1.0, 1.0, 1.0, 1.0, 1.0, 1.0, 1.0, 1.0, 1.0, 1.0, 1.0, 1.0, 1.0, 1.0, 1.0, 1.0, 1.0, 1.0, 1.0, 1.0, 1.0, 1.0, 1.0, 1.0, 1.0, 1.0, 1.0, 1.0, 1.0, 1.0, 1.0, 1.0, 1.0, 1.0, 1.0, 1.0, 1.0, 1.0, 1.0, 1.0, 1.0, 1.0, 1.0, 1.0, 1.0, 1.0, 1.0, 1.0, 1.0, 1.0, 1.0, 1.0, 1.0, 1.0, 1.0, 1.0, 1.0, 1.0, 1.0, 1.0, 1.0, 1.0, 1.0, 1.0, 1.0, 1.0, 1.0, 1.0, 1.0, 1.0, 1.0, 1.0, 1.0, 1.0, 1.0, 1.0, 1.0, 1.0, 1.0, 1.0, 1.0, 1.0, 1.0, 1.0, 1.0, 1.0, 1.0, 1.0, 1.0, 1.0, 1.0, 1.0, 1.0, 1.0, 1.0, 1.0, 1.0, 1.0, 1.0, 1.0, 1.0, 1.0, 1.0, 1.0, 1.0, 1.0, 1.0, 1.0, 1.0, 1.0, 1.0, 1.0, 1.0, 1.0, 1.0, 1.0, 1.0, 1.0, 1.0, 1.0, 1.0, 1.0, 1.0, 1.0, 1.0, 1.0, 1.0, 1.0, 1.0, 1.0, 1.0, 1.0, 1.0, 1.0, 1.0, 1.0, 1.0, 1.0, 1.0, 1.0, 1.0, 1.0, 1.0, 1.0, 1.0, 1.0, 1.0, 1.0, 1.0, 1.0, 1.0, 1.0, 1.0, 1.0, 1.0, 1.0, 1.0, 1.0, 1.0, 1.0, 1.0, 1.0, 1.0, 1.0, 1.0, 1.0, 1.0, 1.0, 1.0, 1.0, 1.0, 1.0, 1.0, 1.0, 1.0, 1.0, 1.0, 1.0, 1.0, 1.0, 1.0, 1.0, 1.0, 1.0, 1.0, 1.0, 1.0, 1.0, 1.0, 1.0, 1.0, 1.0, 1.0, 1.0, 1.0, 1.0, 1.0, 1.0, 1.0, 1.0, 1.0, 1.0, 1.0, 1.0, 1.0, 1.0, 1.0, 1.0, 1.0, 1.0, 1.0, 1.0, 1.0, 1.0, 1.0, 1.0, 1.0, 1.0, 1.0, 1.0, 1.0, 1.0, 1.0, 1.0, 1.0, 1.0, 1.0, 1.0, 1.0, 1.0, 1.0, 1.0, 1.0, 1.0, 1.0, 1.0, 1.0, 1.0, 1.0, 1.0, 1.0, 1.0, 1.0, 1.0, 1.0, 1.0, 1.0, 1.0, 1.0, 1.0, 1.0, 1.0, 1.0, 1.0, 1.0, 1.0, 1.0, 1.0, 1.0, 1.0, 1.0, 1.0, 1.0, 1.0, 1.0, 1.0, 1.0, 1.0, 1.0, 1.0, 1.0, 1.0, 1.0, 1.0, 1.0, 1.0, 1.0, 1.0, 1.0, 1.0, 1.0, 1.0, 1.0, 1.0, 1.0, 1.0, 1.0, 1.0, 1.0, 1.0, 1.0, 1.0, 1.0, 1.0, 1.0, 1.0, 1.0, 1.0, 1.0, 1.0, 1.0, 1.0, 1.0, 1.0, 1.0, 1.0, 1.0, 1.0, 1.0, 1.0, 1.0, 1.0, 1.0, 1.0, 1.0, 1.0, 1.0, 1.0, 1.0, 1.0, 1.0, 1.0, 1.0, 1.0, 1.0, 1.0, 1.0, 1.0, 1.0, 1.0, 1.0, 1.0, 1.0, 1.0, 1.0, 1.0, 1.0, 1.0, 1.0, 1.0, 1.0, 1.0, 1.0, 1.0, 1.0, 1.0, 1.0, 1.0, 1.0, 1.0, 1.0, 1.0, 1.0, 1.0, 1.0, 1.0, 1.0, 1.0, 1.0, 1.0, 1.0, 1.0, 1.0, 1.0, 1.0, 1.0, 1.0, 1.0, 1.0, 1.0, 1.0, 1.0, 1.0, 1.0, 1.0, 1.0, 1.0, 1.0, 1.0, 1.0, 1.0, 1.0, 1.0, 1.0, 1.0, 1.0, 1.0, 1.0, 1.0, 1.0, 1.0, 1.0, 1.0, 1.0, 1.0, 1.0, 1.0, 1.0, 1.0, 1.0, 1.0, 1.0, 1.0, 1.0, 1.0, 1.0, 1.0, 1.0, 1.0, 1.0, 1.0, 1.0, 1.0, 1.0, 1.0, 1.0, 1.0, 1.0, 1.0, 1.0, 1.0, 1.0, 1.0, 1.0, 1.0, 1.0, 1.0, 1.0, 1.0, 1.0, 1.0, 1.0, 1.0, 1.0, 1.0, 1.0, 1.0, 1.0, 1.0, 1.0, 1.0, 1.0, 1.0, 1.0, 1.0, 1.0, 1.0, 1.0, 1.0, 1.0, 1.0, 1.0, 1.0, 1.0, 1.0, 1.0, 1.0, 1.0, 1.0, 1.0, 1.0, 1.0, 1.0, 1.0, 1.0, 1.0, 1.0, 1.0, 1.0, 1.0, 1.0, 1.0, 1.0, 1.0, 1.0, 1.0, 1.0, 1.0, 1.0, 1.0, 1.0, 1.0, 1.0, 1.0, 1.0, 1.0, 1.0, 1.0, 1.0, 1.0, 1.0, 1.0, 1.0, 1.0, 1.0, 1.0, 1.0, 1.0, 1.0, 1.0, 1.0, 1.0, 1.0, 1.0, 1.0, 1.0, 1.0, 1.0, 1.0, 1.0, 1.0, 1.0, 1.0, 1.0, 1.0, 1.0, 1.0, 1.0, 1.0, 1.0, 1.0, 1.0, 1.0, 1.0, 1.0, 1.0, 1.0, 1.0, 1.0, 1.0, 1.0, 1.0, 1.0, 1.0, 1.0, 1.0, 1.0, 1.0, 1.0, 1.0, 1.0, 1.0, 1.0, 1.0, 1.0, 1.0, 1.0, 1.0, 1.0, 1.0, 1.0, 1.0, 1.0, 1.0, 1.0, 1.0, 1.0, 1.0, 1.0, 1.0, 1.0, 1.0, 1.0, 1.0, 1.0, 1.0, 1.0, 1.0, 1.0, 1.0, 1.0, 1.0, 1.0, 1.0, 1.0, 1.0, 1.0, 1.0, 1.0, 1.0, 1.0, 1.0, 1.0, 1.0, 1.0, 1.0, 1.0, 1.0, 1.0, 1.0, 1.0, 1.0, 1.0, 1.0, 1.0, 1.0, 1.0, 1.0, 1.0, 1.0, 1.0, 1.0, 1.0, 1.0, 1.0, 1.0, 1.0, 1.0, 1.0, 1.0, 1.0, 1.0, 1.0, 1.0, 1.0, 1.0, 1.0, 1.0, 1.0, 1.0, 1.0, 1.0, 1.0, 1.0, 1.0, 1.0, 1.0, 1.0, 1.0, 1.0, 1.0, 1.0, 1.0, 1.0, 1.0, 1.0, 1.0, 1.0, 1.0, 1.0, 1.0, 1.0, 1.0, 1.0, 1.0, 1.0, 1.0, 1.0, 1.0, 1.0, 1.0, 1.0, 1.0, 1.0, 1.0, 1.0, 1.0, 1.0, 1.0, 1.0, 1.0, 1.0, 1.0, 1.0, 1.0, 1.0, 1.0, 1.0, 1.0, 1.0, 1.0, 1.0, 1.0, 1.0, 1.0, 1.0, 1.0, 1.0, 1.0, 1.0, 1.0, 1.0, 1.0, 1.0, 1.0, 1.0, 1.0, 1.0, 1.0, 1.0, 1.0, 1.0, 1.0, 1.0, 1.0, 1.0, 1.0, 1.0, 1.0, 1.0, 1.0, 1.0, 1.0, 1.0, 1.0, 1.0, 1.0, 1.0, 1.0, 1.0, 1.0, 1.0, 1.0, 1.0, 1.0, 1.0, 1.0, 1.0, 1.0, 1.0, 1.0, 1.0, 1.0, 1.0, 1.0, 1.0, 1.0, 1.0, 1.0, 1.0, 1.0, 1.0, 1.0, 1.0, 1.0, 1.0, 1.0, 1.0, 1.0, 1.0, 1.0, 1.0, 1.0, 1.0, 1.0, 1.0, 1.0, 1.0, 1.0, 1.0, 1.0, 1.0, 1.0, 1.0, 1.0, 1.0, 1.0, 1.0, 1.0, 1.0, 1.0, 1.0, 1.0, 1.0, 1.0, 1.0, 1.0, 1.0, 1.0, 1.0, 1.0, 1.0, 1.0, 1.0, 1.0, 1.0, 1.0, 1.0, 1.0, 1.0, 1.0, 1.0, 1.0, 1.0, 1.0, 1.0, 1.0, 1.0, 1.0, 0.0, 1.0, 1.0, 1.0, 1.0, 1.0, 1.0, 1.0, 1.0, 1.0, 1.0, 1.0, 1.0, 1.0, 1.0, 1.0, 0.0, 1.0, 0.0, 1.0, 1.0, 1.0, 1.0, 1.0, 1.0, 1.0, 0.0, 1.0, 1.0, 1.0, 0.8378, 1.0, 1.0, 1.0, 1.0, 1.0, 1.0, 1.0, 1.0, 1.0, 0.0, 1.0, 0.0, 1.0, 0.0, 1.0, 0.0, 1.0, 1.0, 1.0, 1.0, 1.0, 0.0, 1.0, 0.0, 1.0, 0.0, 1.0, 0.0, 1.0, 1.0, 1.0, 1.0, 1.0, 1.0, 1.0, 1.0, 1.0, 1.0, 1.0, 0.0, 1.0, 0.0, 1.0, 0.5893, 1.0, 0.3979, 1.0, -0.2386, 1.0, -0.2098, 1.0, 0.0, 1.0, 1.0, 1.0, 1.0, 1.0, 1.0, 1.0, 1.0, 0.1128, 0.8872, 0.0, 1.0, 0.6086, 0.3914, 0.6302, 0.3698, 1.0, 0.0, 1.0, 0.0, 0.6086, 0.3914, 0.4666, 0.5334, 0.0, 1.0, 1.0, 0.0, 1.0, 0.0, 0.0, 1.0, 0.0, 0.0, 0.0, 0.0, 0.0, 0.0, 0.0, 0.0, 0.0, 0.0, 0.0, 0.0, 0.0, 0.0, 0.0, 0.0, 0.0, 0.0, 0.0, 0.0, 0.0, 0.0, 0.0, 0.0, 0.0, 0.0, 0.0, 0.0, 0.0, 0.0, 0.0, 0.0, 1.0, 0.0, 0.5362, 0.0, 0.5362, 0.0, 1.0, 0.0, 1.0, 0.1931, 1.0, 0.0, 1.0, 0.0, 1.0, 0.0, 1.0, 0.1931, 1.0, 0.251, 1.0, 0.0, 1.0, 0.0, 1.0, 1.0, 1.0, 1.0, 1.0, 1.0, 1.0, 1.0, 1.0, 0.4928, 1.0, 0.0, 0.0, 0.0, 0.0, 0.5248, 1.0, 0.0, 1.0, 0.0, 1.0, 0.4928, 1.0, 0.2045, 1.0, 0.2045, 1.0, 0.4928, 1.0, 1.0, 1.0, 1.0, 1.0, 0.0, 1.0, 0.0, 0.3949, 0.0, 1.0, 0.0, 1.0, 1.0, 1.0, 1.0, 1.0, 1.0, 1.0, 1.0, 1.0, 1.0, 1.0, 1.0, 1.0, 1.0, 1.0, 1.0, 1.0, 1.0, 1.0, 1.0, 1.0, 1.0, 1.0, 1.0, 1.0, 1.0, 1.0, 1.0, 1.0, 1.0, 1.0, 1.0, 1.0, 1.0, 1.0, 1.0, 1.0, 1.0, 1.0, 1.0, 1.0, 1.0, 1.0, 1.0, 1.0, 1.0, 1.0, 1.0, 1.0, 1.0, 1.0, 1.0, 1.0, 1.0, 1.0, 1.0, 1.0, 1.0, 1.0, 1.0, 1.0, 1.0, 1.0, 1.0, 1.0, 1.0, 1.0, 1.0, 1.0, 1.0, 1.0, 1.0, 1.0, 1.0, 1.0, 1.0, 1.0, 1.0, 1.0, 1.0, 1.0, 1.0, 1.0, 1.0, 1.0, 1.0, 1.0, 1.0, 1.0, 1.0, 1.0, 1.0, 1.0, 1.0, 1.0, 1.0, 1.0, 1.0, 1.0, 1.0, 1.0, 1.0, 1.0, 1.0, 1.0, 1.0, 1.0, 1.0, 1.0, 1.0, 1.0, 1.0, 1.0, 1.0, 1.0, 1.0, 1.0, 1.0, 1.0, 1.0, 1.0, 1.0, 1.0, 1.0, 1.0, 1.0, 1.0, 1.0, 1.0, 1.0, 1.0, 1.0, 1.0, 1.0, 1.0, 1.0, 1.0, 1.0, 1.0, 1.0, 1.0, 1.0, 1.0, 1.0, 1.0, 1.0, 1.0, 1.0, 1.0, 1.0, 1.0, 1.0, 1.0, 1.0, 1.0, 1.0, 1.0, 1.0, 1.0, 1.0, 1.0, 1.0, 1.0, 1.0, 1.0, 1.0, 1.0, 1.0, 1.0, 1.0, 1.0, 1.0, 1.0, 1.0, 1.0, 1.0, 1.0, 1.0, 1.0, 1.0, 1.0, 1.0, 1.0, 1.0, 1.0, 1.0, 1.0, 1.0, 1.0, 1.0, 1.0, 1.0, 1.0, 1.0, 1.0, 1.0, 1.0, 1.0, 1.0, 1.0, 1.0, 1.0, 1.0, 1.0, 1.0, 1.0, 1.0, 1.0, 1.0, 1.0, 1.0, 1.0, 1.0, 1.0, 1.0, 1.0, 1.0, 1.0, 1.0, 1.0, 1.0, 1.0, 1.0, 1.0, 1.0, 1.0, 1.0, 1.0, 1.0, 1.0, 1.0, 1.0, 1.0, 1.0, 1.0, 1.0, 1.0, 1.0, 1.0, 1.0, 1.0, 1.0, 1.0, 1.0, 1.0, 1.0, 1.0, 1.0, 1.0, 1.0, 1.0, 1.0, 1.0, 1.0, 1.0, 1.0, 0.0, 0.0, 0.0, 0.0, 0.3949, 0.0, 1.0, 0.0, 1.0, 0.0, 1.0, 0.0, 1.0, 0.0, 0.4336, 0.0, 1.0, 0.0, 1.0, 0.0, 1.0, 1.0, 1.0, 0.7512, 0.0, 0.0, 0.0, 0.0, 0.0, 0.0, 0.0, 0.0, 0.0, 0.0, 0.0, 0.0, 0.0, 0.0, 0.0, 0.0, 0.0, 0.0, 0.0, 0.0, 0.0, 0.0, 0.0, 0.0, 0.0, 0.0, 0.0, 0.0, 0.4336, 0.0, 0.3949, 0.0, 0.0, 0.0, 0.0, 0.0, 0.0, 0.0, 0.0, 0.0, 1.0, 1.0, 1.0, 1.0, 1.0, 1.0, 1.0, 1.0, 1.0, 0.2045, 1.0, 1.0, 1.0, 1.0, 1.0, 0.7004, 1.0, 1.0, 1.0, 1.0, 1.0, 1.0, 1.0, 1.0, 1.0, 0.0, 1.0, 0.0, 1.0, 0.0, 1.0, 0.2045, 1.0, 0.0, 1.0, -0.7202, 1.0, 0.5358, 1.0, 1.0, 1.0, 1.0, 1.0, 1.0, 1.0, 1.0, 1.0, 1.0, 1.0, 0.0, 1.0, 0.0, 1.0, 0.0, 1.0, 0.0, 0.0, 0.0, 0.0, 0.0, 0.0, 0.0, 0.0, 0.0, 1.0, 1.0, 1.0, 1.0, 1.0, 1.0, 1.0, 1.0, 1.0, 0.2587, 1.0, 0.0, 1.0, 1.0, 1.0, 1.0, 1.0, 1.0, 1.0, 1.0, 1.0, 0.0, 1.0, 0.0, 1.0, 0.0, 1.0, 0.0, 1.0, 0.0, 1.0, 0.0, 1.0, 0.0, 1.0, 0.0, 1.0, 0.0, 1.0, 0.0, 1.0, 0.0, 1.0, 0.5888, 1.0, 1.0, 1.0, 0.3979, 1.0, 1.0, 1.0, 1.0, 1.0, 1.0, 1.0, 1.0, 1.0, 0.0, 1.0, 0.0, 1.0, 0.0, 1.0, 0.0, 1.0, 0.0, 1.0, 0.0, 1.0, 0.0, 1.0, 0.0, 0.0, 0.0, 0.0, 0.0, 0.0, 0.0, 0.0, 0.0, 1.0, 1.529, 1.0, 0.0, 1.0, 0.0, 1.0, 1.0, 1.0, 0.5615, 1.0, 0.0, 1.0, 1.529, 1.0, 1.872, 1.0, -0.7202, 1.0, 0.02125, 1.0, 1.0, 1.0, 0.5358, 1.0, 0.5358, 1.0, 1.0, 1.0, 0.2587, 1.0, 1.0, 1.0, 0.0, 1.0, 0.0, 0.6302, 0.3698, 0.6086, 0.3914, 0.6086, 0.3914, 0.0, 1.0, 0.0, 1.0, 0.4666, 0.5334, 1.0, 0.0, 0.4666, 0.5334, 0.4666, 0.5334, 1.0, 0.0, 0.0, 1.0, 1.0, 0.0, 0.0, 0.0, 0.0, 0.0, 0.0, 0.0, 0.0, 0.0, 0.5362, 0.0, 0.4666, 0.5334, 0.0, 0.0, 0.0, 0.0, 0.0, 0.0, 0.0, 0.0, 0.0, 1.0, 1.0, 0.0, 1.0, 0.0, 0.0, 1.0, 0.0, 0.0, 0.0, 0.0, 0.0, 0.0, 0.0, 0.0, 0.4666, 0.5334, 0.0, 1.0, 0.0, 1.0, 0.4666, 0.5334, 0.0, 0.0, 0.0, 0.0, 0.0, 0.0, 0.0, 0.0, 0.0, 0.0, 0.0, 0.0, 0.0, 0.0, 0.0, 0.0, 1.0, 0.0, 0.5362, 0.0, 0.5362, 0.0, 1.0, 0.0])
me_untitled_015.materials.append(mat_material__46_015)
me_untitled_015.use_remesh_preserve_volume = False
me_untitled_015.use_remesh_preserve_attributes = False
me_untitled_015.use_mirror_vertex_groups = False
me_untitled_015.update()
me_untitled_015.normals_split_custom_set([tuple(v) for v in zip(*[iter([0.1897, 0.9385, 0.2885, 0.1897, 0.9385, 0.2885, 0.1897, 0.9385, 0.2885, 0.1897, 0.9385, 0.2885, -0.2802, 0.9223, 0.2663, -0.2802, 0.9223, 0.2663, -0.2802, 0.9223, 0.2663, -0.2802, 0.9223, 0.2663, -0.4339, 0.8768, 0.2071, -0.4339, 0.8768, 0.2071, -0.4339, 0.8768, 0.2071, -0.4339, 0.8768, 0.2071, -0.3347, 0.9211, 0.1989, -0.3347, 0.9211, 0.1989, -0.3347, 0.9211, 0.1989, -0.3347, 0.9211, 0.1989, 0.847, -0.1355, 0.514, 0.847, -0.1355, 0.514, 0.847, -0.1355, 0.514, 0.847, -0.1355, 0.514, 0.1372, 0.9806, 0.1401, 0.1372, 0.9806, 0.1401, 0.1372, 0.9806, 0.1401, 0.1372, 0.9806, 0.1401, -0.1449, 0.9722, 0.1837, -0.1449, 0.9722, 0.1837, -0.1449, 0.9722, 0.1837, -0.1449, 0.9722, 0.1837, -0.5022, 0.8477, 0.1711, -0.5022, 0.8477, 0.1711, -0.5022, 0.8477, 0.1711, -0.5022, 0.8477, 0.1711, 0.7812, 0.6157, 0.1031, 0.7812, 0.6157, 0.1031, 0.7812, 0.6157, 0.1031, 0.7812, 0.6157, 0.1031, 0.5565, -0.2071, 0.8046, 0.5565, -0.2071, 0.8046, 0.5565, -0.2071, 0.8046, 0.5565, -0.2071, 0.8046, 0.8988, 0.06409, -0.4337, 0.8988, 0.06409, -0.4337, 0.8988, 0.06409, -0.4337, 0.8988, 0.06409, -0.4337, 0.3421, 0.6257, 0.701, 0.3421, 0.6257, 0.701, 0.3421, 0.6257, 0.701, 0.3421, 0.6257, 0.701, 0.8204, 0.5572, 0.1285, 0.8204, 0.5572, 0.1285, 0.8204, 0.5572, 0.1285, 0.8204, 0.5572, 0.1285, 0.2563, 0.8029, 0.5381, 0.2563, 0.8029, 0.5381, 0.2563, 0.8029, 0.5381, 0.2563, 0.8029, 0.5381, -0.6514, 0.4509, 0.6102, -0.6514, 0.4509, 0.6102, -0.6514, 0.4509, 0.6102, -0.6514, 0.4509, 0.6102, 0.8135, -0.4535, -0.3641, 0.8135, -0.4535, -0.3641, 0.8135, -0.4535, -0.3641, 0.8135, -0.4535, -0.3641, -0.0607, -0.9843, -0.1658, -0.0607, -0.9843, -0.1658, -0.0607, -0.9843, -0.1658, -0.0607, -0.9843, -0.1658, -0.2943, -0.2351, 0.9263, -0.2943, -0.2351, 0.9263, -0.2943, -0.2351, 0.9263, -0.2943, -0.2351, 0.9263, -0.9723, -0.1764, -0.1537, -0.9723, -0.1764, -0.1537, -0.9723, -0.1764, -0.1537, -0.9723, -0.1764, -0.1537, 0.5758, -0.1377, 0.8059, 0.5758, -0.1377, 0.8059, 0.5758, -0.1377, 0.8059, 0.5758, -0.1377, 0.8059, 0.8658, 0.1565, -0.4752, 0.8658, 0.1565, -0.4752, 0.8658, 0.1565, -0.4752, 0.8658, 0.1565, -0.4752, -0.2255, -0.2386, 0.9446, -0.2255, -0.2386, 0.9446, -0.2255, -0.2386, 0.9446, -0.2255, -0.2386, 0.9446, -0.9971, -0.07557, 0.01041, -0.9971, -0.07557, 0.01041, -0.9971, -0.07557, 0.01041, -0.9971, -0.07557, 0.01041, 0.6164, -0.2942, 0.7304, 0.6164, -0.2942, 0.7304, 0.6164, -0.2942, 0.7304, 0.6164, -0.2942, 0.7304, 0.8438, 0.1069, -0.5259, 0.8438, 0.1069, -0.5259, 0.8438, 0.1069, -0.5259, 0.8438, 0.1069, -0.5259, -0.2262, -0.4178, 0.8799, -0.2262, -0.4178, 0.8799, -0.2262, -0.4178, 0.8799, -0.2262, -0.4178, 0.8799, -0.9958, -0.08596, -0.03263, -0.9958, -0.08596, -0.03263, -0.9958, -0.08596, -0.03263, -0.9958, -0.08596, -0.03263, 0.6337, -0.3326, 0.6984, 0.6337, -0.3326, 0.6984, 0.6337, -0.3326, 0.6984, 0.6337, -0.3326, 0.6984, 0.8004, 0.1037, -0.5904, 0.8004, 0.1037, -0.5904, 0.8004, 0.1037, -0.5904, 0.8004, 0.1037, -0.5904, -0.2354, -0.3866, 0.8917, -0.2354, -0.3866, 0.8917, -0.2354, -0.3866, 0.8917, -0.2354, -0.3866, 0.8917, -0.9985, -0.003263, -0.05544, -0.9985, -0.003263, -0.05544, -0.9985, -0.003263, -0.05544, -0.9985, -0.003263, -0.05544, 0.7935, 0.4052, -0.4541, 0.7935, 0.4052, -0.4541, 0.7935, 0.4052, -0.4541, 0.7935, 0.4052, -0.4541, -0.01012, 0.9999, 0.003668, -0.01012, 0.9999, 0.003668, -0.01012, 0.9999, 0.003668, -0.01012, 0.9999, 0.003668, -0.4319, 0.9013, -0.03364, -0.4319, 0.9013, -0.03364, -0.4319, 0.9013, -0.03364, -0.4319, 0.9013, -0.03364, 0.8867, -0.02247, -0.4619, 0.8867, -0.02247, -0.4619, 0.8867, -0.02247, -0.4619, 0.8867, -0.02247, -0.4619, 0.6411, -0.2964, 0.7079, 0.6411, -0.2964, 0.7079, 0.6411, -0.2964, 0.7079, 0.6411, -0.2964, 0.7079, 0.773, 0.2912, -0.5636, 0.773, 0.2912, -0.5636, 0.773, 0.2912, -0.5636, 0.773, 0.2912, -0.5636, -0.2254, -0.2773, 0.934, -0.2254, -0.2773, 0.934, -0.2254, -0.2773, 0.934, -0.2254, -0.2773, 0.934, -0.9971, 0.06411, -0.04049, -0.9971, 0.06411, -0.04049, -0.9971, 0.06411, -0.04049, -0.9971, 0.06411, -0.04049, 0.6219, -0.326, 0.7121, 0.6219, -0.326, 0.7121, 0.6219, -0.326, 0.7121, 0.6219, -0.326, 0.7121, 0.7709, 0.2502, -0.5858, 0.7709, 0.2502, -0.5858, 0.7709, 0.2502, -0.5858, 0.7709, 0.2502, -0.5858, -0.2479, -0.5141, 0.8211, -0.2479, -0.5141, 0.8211, -0.2479, -0.5141, 0.8211, -0.2479, -0.5141, 0.8211, -0.994, 0.1023, -0.03851, -0.994, 0.1023, -0.03851, -0.994, 0.1023, -0.03851, -0.994, 0.1023, -0.03851, 0.5978, -0.39, 0.7003, 0.5978, -0.39, 0.7003, 0.5978, -0.39, 0.7003, 0.5978, -0.39, 0.7003, 0.7822, 0.277, -0.558, 0.7822, 0.277, -0.558, 0.7822, 0.277, -0.558, 0.7822, 0.277, -0.558, -0.2318, -0.3976, 0.8878, -0.2318, -0.3976, 0.8878, -0.2318, -0.3976, 0.8878, -0.2318, -0.3976, 0.8878, -0.9919, -0.0621, -0.1111, -0.9919, -0.0621, -0.1111, -0.9919, -0.0621, -0.1111, -0.9919, -0.0621, -0.1111, 0.6709, 0.1773, -0.7201, 0.6709, 0.1773, -0.7201, 0.6709, 0.1773, -0.7201, 0.6709, 0.1773, -0.7201, -0.9622, -0.195, -0.1902, -0.9622, -0.195, -0.1902, -0.9622, -0.195, -0.1902, -0.9622, -0.195, -0.1902, -0.8887, -0.3914, 0.2387, -0.8887, -0.3914, 0.2387, -0.8887, -0.3914, 0.2387, -0.8887, -0.3914, 0.2387, 0.8691, 0.3732, 0.3246, 0.8691, 0.3732, 0.3246, 0.8691, 0.3732, 0.3246, 0.8691, 0.3732, 0.3246, -0.003396, 0.8529, 0.522, -0.003396, 0.8529, 0.522, -0.003396, 0.8529, 0.522, -0.003396, 0.8529, 0.522, -0.715, 0.4957, 0.4931, -0.715, 0.4957, 0.4931, -0.715, 0.4957, 0.4931, -0.715, 0.4957, 0.4931, 0.8377, -0.5243, -0.1528, 0.8377, -0.5243, -0.1528, 0.8377, -0.5243, -0.1528, 0.8377, -0.5243, -0.1528, -0.2168, -0.95, -0.2248, -0.2168, -0.95, -0.2248, -0.2168, -0.95, -0.2248, -0.2168, -0.95, -0.2248, -0.9579, -0.2807, 0.06062, -0.9579, -0.2807, 0.06062, -0.9579, -0.2807, 0.06062, -0.9579, -0.2807, 0.06062, -0.1726, 0.5891, 0.7894, -0.1726, 0.5891, 0.7894, -0.1726, 0.5891, 0.7894, -0.1726, 0.5891, 0.7894, 0.6472, 0.6915, 0.3209, 0.6472, 0.6915, 0.3209, 0.6472, 0.6915, 0.3209, 0.6472, 0.6915, 0.3209, 0.2045, 0.7798, 0.5917, 0.2045, 0.7798, 0.5917, 0.2045, 0.7798, 0.5917, 0.2045, 0.7798, 0.5917, 0.7607, 0.3411, 0.5522, 0.7607, 0.3411, 0.5522, 0.7607, 0.3411, 0.5522, 0.7607, 0.3411, 0.5522, 0.4593, 0.7303, 0.5057, 0.4593, 0.7303, 0.5057, 0.4593, 0.7303, 0.5057, 0.4593, 0.7303, 0.5057, -0.391, 0.7888, 0.4744, -0.391, 0.7888, 0.4744, -0.391, 0.7888, 0.4744, -0.391, 0.7888, 0.4744, -0.3268, 0.8692, 0.371, -0.3268, 0.8692, 0.371, -0.3268, 0.8692, 0.371, -0.3268, 0.8692, 0.371, 0.1548, 0.8822, 0.4447, 0.1548, 0.8822, 0.4447, 0.1548, 0.8822, 0.4447, 0.1548, 0.8822, 0.4447, -0.4555, 0.7031, 0.546, -0.4555, 0.7031, 0.546, -0.4555, 0.7031, 0.546, -0.4555, 0.7031, 0.546, -0.5278, 0.8288, 0.1857, -0.5278, 0.8288, 0.1857, -0.5278, 0.8288, 0.1857, -0.5278, 0.8288, 0.1857, -0.4466, 0.8184, 0.3617, -0.4466, 0.8184, 0.3617, -0.4466, 0.8184, 0.3617, -0.4466, 0.8184, 0.3617, -0.2395, 0.9175, 0.3177, -0.2395, 0.9175, 0.3177, -0.2395, 0.9175, 0.3177, -0.2395, 0.9175, 0.3177, -0.7446, 0.6667, 0.03372, -0.7446, 0.6667, 0.03372, -0.7446, 0.6667, 0.03372, -0.7446, 0.6667, 0.03372, -0.7562, 0.6527, 0.04594, -0.7562, 0.6527, 0.04594, -0.7562, 0.6527, 0.04594, -0.7562, 0.6527, 0.04594, -0.3763, -0.87, 0.3185, -0.3763, -0.87, 0.3185, -0.3763, -0.87, 0.3185, -0.3763, -0.87, 0.3185, -0.649, -0.02811, -0.7603, -0.649, -0.02811, -0.7603, -0.649, -0.02811, -0.7603, -0.649, -0.02811, -0.7603, -0.6097, 0.201, -0.7667, -0.6097, 0.201, -0.7667, -0.6097, 0.201, -0.7667, -0.6097, 0.201, -0.7667, -0.544, 0.2624, -0.797, -0.544, 0.2624, -0.797, -0.544, 0.2624, -0.797, -0.544, 0.2624, -0.797, -0.5278, 0.3075, -0.7917, -0.5278, 0.3075, -0.7917, -0.5278, 0.3075, -0.7917, -0.5278, 0.3075, -0.7917, -0.6677, 0.2273, -0.7089, -0.6677, 0.2273, -0.7089, -0.6677, 0.2273, -0.7089, -0.6677, 0.2273, -0.7089, -0.7171, 0.1855, -0.6719, -0.7171, 0.1855, -0.6719, -0.7171, 0.1855, -0.6719, -0.7171, 0.1855, -0.6719, -0.6929, 0.0466, -0.7196, -0.6929, 0.0466, -0.7196, -0.6929, 0.0466, -0.7196, -0.6929, 0.0466, -0.7196, -0.6184, 0.2495, -0.7452, -0.6184, 0.2495, -0.7452, -0.6184, 0.2495, -0.7452, -0.6184, 0.2495, -0.7452, 0.4705, -0.7005, -0.5366, 0.4705, -0.7005, -0.5366, 0.4705, -0.7005, -0.5366, 0.4705, -0.7005, -0.5366, -0.1065, -0.3459, 0.9322, -0.1065, -0.3459, 0.9322, -0.1065, -0.3459, 0.9322, -0.1065, -0.3459, 0.9322, 0.595, -0.24, 0.767, 0.595, -0.24, 0.767, 0.595, -0.24, 0.767, 0.595, -0.24, 0.767, -0.3603, -0.5024, -0.786, -0.3603, -0.5024, -0.786, -0.3603, -0.5024, -0.786, -0.3603, -0.5024, -0.786, 0.5555, -0.2486, 0.7935, 0.5555, -0.2486, 0.7935, 0.5555, -0.2486, 0.7935, 0.5555, -0.2486, 0.7935, 0.02127, -0.3616, 0.9321, 0.02127, -0.3616, 0.9321, 0.02127, -0.3616, 0.9321, 0.02127, -0.3616, 0.9321, -0.3355, -0.4012, 0.8524, -0.3355, -0.4012, 0.8524, -0.3355, -0.4012, 0.8524, -0.3355, -0.4012, 0.8524, 0.7967, -0.1927, 0.5728, 0.7967, -0.1927, 0.5728, 0.7967, -0.1927, 0.5728, 0.7967, -0.1927, 0.5728, 0.2863, -0.4331, 0.8547, 0.2863, -0.4331, 0.8547, 0.2863, -0.4331, 0.8547, 0.2863, -0.4331, 0.8547, -0.1524, -0.7434, 0.6513, -0.1524, -0.7434, 0.6513, -0.1524, -0.7434, 0.6513, -0.1524, -0.7434, 0.6513, -0.7215, 0.674, 0.1587, -0.7215, 0.674, 0.1587, -0.7215, 0.674, 0.1587, -0.7215, 0.674, 0.1587, -0.5251, 0.8303, 0.1865, -0.5251, 0.8303, 0.1865, -0.5251, 0.8303, 0.1865, -0.5251, 0.8303, 0.1865, -0.2033, 0.9566, 0.2087, -0.2033, 0.9566, 0.2087, -0.2033, 0.9566, 0.2087, -0.2033, 0.9566, 0.2087, -0.9605, -0.23, -0.1568, -0.9605, -0.23, -0.1568, -0.9605, -0.23, -0.1568, -0.9605, -0.23, -0.1568, -0.9269, -0.3632, -0.09436, -0.9269, -0.3632, -0.09436, -0.9269, -0.3632, -0.09436, -0.9269, -0.3632, -0.09436, -0.9455, -0.3166, -0.07584, -0.9455, -0.3166, -0.07584, -0.9455, -0.3166, -0.07584, -0.9455, -0.3166, -0.07584, 0.0219, -0.4254, 0.9048, 0.0219, -0.4254, 0.9048, 0.0219, -0.4254, 0.9048, 0.0219, -0.4254, 0.9048, 0.9558, -0.2346, -0.1772, 0.9558, -0.2346, -0.1772, 0.9558, -0.2346, -0.1772, 0.9558, -0.2346, -0.1772, 0.2449, -0.957, -0.1554, 0.2449, -0.957, -0.1554, 0.2449, -0.957, -0.1554, 0.2449, -0.957, -0.1554, -0.09806, -0.9922, 0.07685, -0.09806, -0.9922, 0.07685, -0.09806, -0.9922, 0.07685, -0.09806, -0.9922, 0.07685, -0.06311, -0.7669, 0.6386, -0.06311, -0.7669, 0.6386, -0.06311, -0.7669, 0.6386, -0.06311, -0.7669, 0.6386, -0.1809, -0.2227, 0.958, -0.1809, -0.2227, 0.958, -0.1809, -0.2227, 0.958, -0.1809, -0.2227, 0.958, 0.5931, 0.01161, 0.805, 0.5931, 0.01161, 0.805, 0.5931, 0.01161, 0.805, 0.5931, 0.01161, 0.805, 0.8207, 0.1724, -0.5447, 0.8207, 0.1724, -0.5447, 0.8207, 0.1724, -0.5447, 0.8207, 0.1724, -0.5447, 0.3148, 0.1145, -0.9422, 0.3148, 0.1145, -0.9422, 0.3148, 0.1145, -0.9422, 0.3148, 0.1145, -0.9422, 0.235, 0.373, -0.8976, 0.235, 0.373, -0.8976, 0.235, 0.373, -0.8976, 0.235, 0.373, -0.8976, 0.14, 0.3122, -0.9396, 0.14, 0.3122, -0.9396, 0.14, 0.3122, -0.9396, 0.14, 0.3122, -0.9396, 0.1364, 0.4605, -0.8771, 0.1364, 0.4605, -0.8771, 0.1364, 0.4605, -0.8771, 0.1364, 0.4605, -0.8771, 0.119, 0.2095, -0.9705, 0.119, 0.2095, -0.9705, 0.119, 0.2095, -0.9705, 0.119, 0.2095, -0.9705, 0.08384, 0.3413, -0.9362, 0.08384, 0.3413, -0.9362, 0.08384, 0.3413, -0.9362, 0.08384, 0.3413, -0.9362, 0.07728, 0.1707, -0.9823, 0.07728, 0.1707, -0.9823, 0.07728, 0.1707, -0.9823, 0.07728, 0.1707, -0.9823, 0.04023, 0.3001, -0.9531, 0.04023, 0.3001, -0.9531, 0.04023, 0.3001, -0.9531, 0.04023, 0.3001, -0.9531, -0.4547, -0.8364, -0.306, -0.4547, -0.8364, -0.306, -0.4547, -0.8364, -0.306, -0.4547, -0.8364, -0.306, 0.04522, -0.4317, -0.9009, 0.04522, -0.4317, -0.9009, 0.04522, -0.4317, -0.9009, 0.04522, -0.4317, -0.9009, -0.9979, -0.01754, -0.06283, -0.9979, -0.01754, -0.06283, -0.9979, -0.01754, -0.06283, -0.9979, -0.01754, -0.06283, -0.1443, 0.9878, 0.05865, -0.1443, 0.9878, 0.05865, -0.1443, 0.9878, 0.05865, -0.1443, 0.9878, 0.05865, 0.06373, 0.9051, -0.4204, 0.06373, 0.9051, -0.4204, 0.06373, 0.9051, -0.4204, 0.06373, 0.9051, -0.4204, 0.5677, -0.3643, 0.7382, 0.5677, -0.3643, 0.7382, 0.5677, -0.3643, 0.7382, 0.5677, -0.3643, 0.7382, 0.9632, 0.1426, -0.228, 0.9632, 0.1426, -0.228, 0.9632, 0.1426, -0.228, 0.9632, 0.1426, -0.228, -0.3065, -0.4416, 0.8432, -0.3065, -0.4416, 0.8432, -0.3065, -0.4416, 0.8432, -0.3065, -0.4416, 0.8432, -0.9738, -0.1746, -0.1458, -0.9738, -0.1746, -0.1458, -0.9738, -0.1746, -0.1458, -0.9738, -0.1746, -0.1458, 0.566, -0.3312, 0.7549, 0.566, -0.3312, 0.7549, 0.566, -0.3312, 0.7549, 0.566, -0.3312, 0.7549, 0.9393, 0.1344, -0.3157, 0.9393, 0.1344, -0.3157, 0.9393, 0.1344, -0.3157, 0.9393, 0.1344, -0.3157, -0.269, -0.4585, 0.847, -0.269, -0.4585, 0.847, -0.269, -0.4585, 0.847, -0.269, -0.4585, 0.847, -0.9906, -0.03834, -0.1315, -0.9906, -0.03834, -0.1315, -0.9906, -0.03834, -0.1315, -0.9906, -0.03834, -0.1315, 0.58, -0.3177, 0.7501, 0.58, -0.3177, 0.7501, 0.58, -0.3177, 0.7501, 0.58, -0.3177, 0.7501, 0.904, 0.2034, -0.3761, 0.904, 0.2034, -0.3761, 0.904, 0.2034, -0.3761, 0.904, 0.2034, -0.3761, -0.2454, -0.4278, 0.8699, -0.2454, -0.4278, 0.8699, -0.2454, -0.4278, 0.8699, -0.2454, -0.4278, 0.8699, -0.9926, -0.03311, -0.1164, -0.9926, -0.03311, -0.1164, -0.9926, -0.03311, -0.1164, -0.9926, -0.03311, -0.1164, 0.5846, -0.2764, 0.7628, 0.5846, -0.2764, 0.7628, 0.5846, -0.2764, 0.7628, 0.5846, -0.2764, 0.7628, 0.8669, 0.2525, -0.4298, 0.8669, 0.2525, -0.4298, 0.8669, 0.2525, -0.4298, 0.8669, 0.2525, -0.4298, -0.2382, -0.4796, 0.8445, -0.2382, -0.4796, 0.8445, -0.2382, -0.4796, 0.8445, -0.2382, -0.4796, 0.8445, -0.9677, -0.1668, -0.1888, -0.9677, -0.1668, -0.1888, -0.9677, -0.1668, -0.1888, -0.9677, -0.1668, -0.1888, 0.5636, -0.1116, 0.8185, 0.5636, -0.1116, 0.8185, 0.5636, -0.1116, 0.8185, 0.5636, -0.1116, 0.8185, 0.8217, 0.04882, -0.5679, 0.8217, 0.04882, -0.5679, 0.8217, 0.04882, -0.5679, 0.8217, 0.04882, -0.5679, -0.3252, -0.188, 0.9268, -0.3252, -0.188, 0.9268, -0.3252, -0.188, 0.9268, -0.3252, -0.188, 0.9268, -0.9812, -0.08055, -0.1752, -0.9812, -0.08055, -0.1752, -0.9812, -0.08055, -0.1752, -0.9812, -0.08055, -0.1752, 0.5476, -0.1656, 0.8201, 0.5476, -0.1656, 0.8201, 0.5476, -0.1656, 0.8201, 0.5476, -0.1656, 0.8201, 0.8135, 0.2722, -0.514, 0.8135, 0.2722, -0.514, 0.8135, 0.2722, -0.514, 0.8135, 0.2722, -0.514, -0.307, -0.4433, 0.8422, -0.307, -0.4433, 0.8422, -0.307, -0.4433, 0.8422, -0.307, -0.4433, 0.8422, -0.9842, -0.02904, -0.1746, -0.9842, -0.02904, -0.1746, -0.9842, -0.02904, -0.1746, -0.9842, -0.02904, -0.1746, 0.5248, -0.3706, 0.7663, 0.5248, -0.3706, 0.7663, 0.5248, -0.3706, 0.7663, 0.5248, -0.3706, 0.7663, 0.795, 0.2774, -0.5394, 0.795, 0.2774, -0.5394, 0.795, 0.2774, -0.5394, 0.795, 0.2774, -0.5394, -0.2698, -0.4256, 0.8638, -0.2698, -0.4256, 0.8638, -0.2698, -0.4256, 0.8638, -0.2698, -0.4256, 0.8638, -0.9778, -0.09585, -0.1861, -0.9778, -0.09585, -0.1861, -0.9778, -0.09585, -0.1861, -0.9778, -0.09585, -0.1861, 0.753, 0.06429, -0.6549, 0.753, 0.06429, -0.6549, 0.753, 0.06429, -0.6549, 0.753, 0.06429, -0.6549, -0.9554, -0.1739, -0.2389, -0.9554, -0.1739, -0.2389, -0.9554, -0.1739, -0.2389, -0.9554, -0.1739, -0.2389, -0.571, -0.02243, -0.8207, -0.571, -0.02243, -0.8207, -0.571, -0.02243, -0.8207, -0.571, -0.02243, -0.8207, -0.5266, 0.1094, -0.8431, -0.5266, 0.1094, -0.8431, -0.5266, 0.1094, -0.8431, -0.5266, 0.1094, -0.8431, -0.45, 0.09143, -0.8883, -0.45, 0.09143, -0.8883, -0.45, 0.09143, -0.8883, -0.45, 0.09143, -0.8883, -0.4443, 0.1009, -0.8902, -0.4443, 0.1009, -0.8902, -0.4443, 0.1009, -0.8902, -0.4443, 0.1009, -0.8902, -0.4725, 0.176, -0.8636, -0.4725, 0.176, -0.8636, -0.4725, 0.176, -0.8636, -0.4725, 0.176, -0.8636, -0.4617, 0.2847, -0.8401, -0.4617, 0.2847, -0.8401, -0.4617, 0.2847, -0.8401, -0.4617, 0.2847, -0.8401, -0.5778, 0.2024, -0.7907, -0.5778, 0.2024, -0.7907, -0.5778, 0.2024, -0.7907, -0.5778, 0.2024, -0.7907, -0.5418, 0.4681, -0.6981, -0.5418, 0.4681, -0.6981, -0.5418, 0.4681, -0.6981, -0.5418, 0.4681, -0.6981, 0.5025, -0.7786, -0.3759, 0.5025, -0.7786, -0.3759, 0.5025, -0.7786, -0.3759, 0.5025, -0.7786, -0.3759, -0.2056, -0.2484, 0.9466, -0.2056, -0.2484, 0.9466, -0.2056, -0.2484, 0.9466, -0.2056, -0.2484, 0.9466, 0.515, -0.1755, 0.8391, 0.515, -0.1755, 0.8391, 0.515, -0.1755, 0.8391, 0.515, -0.1755, 0.8391, -0.02736, -0.2335, -0.972, -0.02736, -0.2335, -0.972, -0.02736, -0.2335, -0.972, -0.02736, -0.2335, -0.972, 0.4121, -0.2031, 0.8882, 0.4121, -0.2031, 0.8882, 0.4121, -0.2031, 0.8882, 0.4121, -0.2031, 0.8882, -0.08693, -0.2834, 0.955, -0.08693, -0.2834, 0.955, -0.08693, -0.2834, 0.955, -0.08693, -0.2834, 0.955, -0.4796, -0.3318, 0.8123, -0.4796, -0.3318, 0.8123, -0.4796, -0.3318, 0.8123, -0.4796, -0.3318, 0.8123, 0.7142, -0.1672, 0.6797, 0.7142, -0.1672, 0.6797, 0.7142, -0.1672, 0.6797, 0.7142, -0.1672, 0.6797, -0.1905, 0.14, 0.9716, -0.1905, 0.14, 0.9716, -0.1905, 0.14, 0.9716, -0.1905, 0.14, 0.9716, 0.3935, 0.09529, 0.9144, 0.3935, 0.09529, 0.9144, 0.3935, 0.09529, 0.9144, 0.3935, 0.09529, 0.9144, 0.9765, -0.02371, -0.2143, 0.9765, -0.02371, -0.2143, 0.9765, -0.02371, -0.2143, 0.9765, -0.02371, -0.2143, 0.3989, 0.08127, -0.9134, 0.3989, 0.08127, -0.9134, 0.3989, 0.08127, -0.9134, 0.3989, 0.08127, -0.9134, 0.3213, 0.2768, -0.9056, 0.3213, 0.2768, -0.9056, 0.3213, 0.2768, -0.9056, 0.3213, 0.2768, -0.9056, 0.2358, 0.2142, -0.9479, 0.2358, 0.2142, -0.9479, 0.2358, 0.2142, -0.9479, 0.2358, 0.2142, -0.9479, 0.237, 0.156, -0.9589, 0.237, 0.156, -0.9589, 0.237, 0.156, -0.9589, 0.237, 0.156, -0.9589, 0.1117, 0.3341, -0.9359, 0.1117, 0.3341, -0.9359, 0.1117, 0.3341, -0.9359, 0.1117, 0.3341, -0.9359, 0.05406, 0.3599, -0.9314, 0.05406, 0.3599, -0.9314, 0.05406, 0.3599, -0.9314, 0.05406, 0.3599, -0.9314, 0.1107, 0.1824, -0.977, 0.1107, 0.1824, -0.977, 0.1107, 0.1824, -0.977, 0.1107, 0.1824, -0.977, 0.17, 0.5786, -0.7977, 0.17, 0.5786, -0.7977, 0.17, 0.5786, -0.7977, 0.17, 0.5786, -0.7977, -0.3185, -0.9139, -0.2516, -0.3185, -0.9139, -0.2516, -0.3185, -0.9139, -0.2516, -0.3185, -0.9139, -0.2516, -0.1092, -0.2577, -0.96, -0.1092, -0.2577, -0.96, -0.1092, -0.2577, -0.96, -0.1092, -0.2577, -0.96, -0.9913, 0.01683, -0.1302, -0.9913, 0.01683, -0.1302, -0.9913, 0.01683, -0.1302, -0.9913, 0.01683, -0.1302, -0.1561, 0.1992, 0.9674, -0.1561, 0.1992, 0.9674, -0.1561, 0.1992, 0.9674, -0.1561, 0.1992, 0.9674, 0.3825, 0.194, 0.9034, 0.3825, 0.194, 0.9034, 0.3825, 0.194, 0.9034, 0.3825, 0.194, 0.9034, 0.01515, -0.4081, 0.9128, 0.01515, -0.4081, 0.9128, 0.01515, -0.4081, 0.9128, 0.01515, -0.4081, 0.9128, 0.9903, 0.1391, -0.003911, 0.9903, 0.1391, -0.003911, 0.9903, 0.1391, -0.003911, 0.9903, 0.1391, -0.003911, -0.4545, -0.3731, 0.8089, -0.4545, -0.3731, 0.8089, -0.4545, -0.3731, 0.8089, -0.4545, -0.3731, 0.8089, -0.9589, -0.2466, -0.1403, -0.9589, -0.2466, -0.1403, -0.9589, -0.2466, -0.1403, -0.9589, -0.2466, -0.1403, 0.153, -0.3406, 0.9277, 0.153, -0.3406, 0.9277, 0.153, -0.3406, 0.9277, 0.153, -0.3406, 0.9277, 0.991, 0.1323, -0.01926, 0.991, 0.1323, -0.01926, 0.991, 0.1323, -0.01926, 0.991, 0.1323, -0.01926, -0.4819, -0.368, 0.7952, -0.4819, -0.368, 0.7952, -0.4819, -0.368, 0.7952, -0.4819, -0.368, 0.7952, -0.9167, 0.02682, -0.3986, -0.9167, 0.02682, -0.3986, -0.9167, 0.02682, -0.3986, -0.9167, 0.02682, -0.3986, 0.2495, -0.3114, 0.9169, 0.2495, -0.3114, 0.9169, 0.2495, -0.3114, 0.9169, 0.2495, -0.3114, 0.9169, 0.9915, 0.114, -0.06317, 0.9915, 0.114, -0.06317, 0.9915, 0.114, -0.06317, 0.9915, 0.114, -0.06317, -0.527, -0.338, 0.7797, -0.527, -0.338, 0.7797, -0.527, -0.338, 0.7797, -0.527, -0.338, 0.7797, -0.8996, -0.02948, -0.4357, -0.8996, -0.02948, -0.4357, -0.8996, -0.02948, -0.4357, -0.8996, -0.02948, -0.4357, 0.2947, -0.4003, 0.8677, 0.2947, -0.4003, 0.8677, 0.2947, -0.4003, 0.8677, 0.2947, -0.4003, 0.8677, 0.9748, 0.06497, -0.2133, 0.9748, 0.06497, -0.2133, 0.9748, 0.06497, -0.2133, 0.9748, 0.06497, -0.2133, -0.4916, -0.4135, 0.7664, -0.4916, -0.4135, 0.7664, -0.4916, -0.4135, 0.7664, -0.4916, -0.4135, 0.7664, -0.9115, 0.1008, -0.3987, -0.9115, 0.1008, -0.3987, -0.9115, 0.1008, -0.3987, -0.9115, 0.1008, -0.3987, 0.3188, -0.4341, 0.8426, 0.3188, -0.4341, 0.8426, 0.3188, -0.4341, 0.8426, 0.3188, -0.4341, 0.8426, 0.9401, 0.177, -0.2913, 0.9401, 0.177, -0.2913, 0.9401, 0.177, -0.2913, 0.9401, 0.177, -0.2913, -0.4689, -0.395, 0.7901, -0.4689, -0.395, 0.7901, -0.4689, -0.395, 0.7901, -0.4689, -0.395, 0.7901, -0.9293, 0.1203, -0.3491, -0.9293, 0.1203, -0.3491, -0.9293, 0.1203, -0.3491, -0.9293, 0.1203, -0.3491, 0.3464, -0.5114, 0.7865, 0.3464, -0.5114, 0.7865, 0.3464, -0.5114, 0.7865, 0.3464, -0.5114, 0.7865, 0.9272, 0.2657, -0.264, 0.9272, 0.2657, -0.264, 0.9272, 0.2657, -0.264, 0.9272, 0.2657, -0.264, -0.4428, -0.6451, 0.6227, -0.4428, -0.6451, 0.6227, -0.4428, -0.6451, 0.6227, -0.4428, -0.6451, 0.6227, -0.9142, 0.04404, -0.4028, -0.9142, 0.04404, -0.4028, -0.9142, 0.04404, -0.4028, -0.9142, 0.04404, -0.4028, 0.3744, -0.5731, 0.729, 0.3744, -0.5731, 0.729, 0.3744, -0.5731, 0.729, 0.3744, -0.5731, 0.729, 0.9147, 0.3004, -0.2704, 0.9147, 0.3004, -0.2704, 0.9147, 0.3004, -0.2704, 0.9147, 0.3004, -0.2704, -0.4668, -0.5193, 0.7158, -0.4668, -0.5193, 0.7158, -0.4668, -0.5193, 0.7158, -0.4668, -0.5193, 0.7158, -0.9296, 0.05538, -0.3643, -0.9296, 0.05538, -0.3643, -0.9296, 0.05538, -0.3643, -0.9296, 0.05538, -0.3643, 0.8717, 0.1754, -0.4575, 0.8717, 0.1754, -0.4575, 0.8717, 0.1754, -0.4575, 0.8717, 0.1754, -0.4575, -0.9007, -0.04726, -0.4318, -0.9007, -0.04726, -0.4318, -0.9007, -0.04726, -0.4318, -0.9007, -0.04726, -0.4318, -0.409, 0.1733, -0.8959, -0.409, 0.1733, -0.8959, -0.409, 0.1733, -0.8959, -0.409, 0.1733, -0.8959, -0.3792, 0.4038, -0.8326, -0.3792, 0.4038, -0.8326, -0.3792, 0.4038, -0.8326, -0.3792, 0.4038, -0.8326, -0.2711, 0.3673, -0.8897, -0.2711, 0.3673, -0.8897, -0.2711, 0.3673, -0.8897, -0.2711, 0.3673, -0.8897, -0.274, 0.4007, -0.8742, -0.274, 0.4007, -0.8742, -0.274, 0.4007, -0.8742, -0.274, 0.4007, -0.8742, -0.366, 0.3093, -0.8777, -0.366, 0.3093, -0.8777, -0.366, 0.3093, -0.8777, -0.366, 0.3093, -0.8777, -0.3881, 0.1893, -0.9019, -0.3881, 0.1893, -0.9019, -0.3881, 0.1893, -0.9019, -0.3881, 0.1893, -0.9019, -0.3555, 0.3717, -0.8576, -0.3555, 0.3717, -0.8576, -0.3555, 0.3717, -0.8576, -0.3555, 0.3717, -0.8576, -0.1826, 0.6544, -0.7338, -0.1826, 0.6544, -0.7338, -0.1826, 0.6544, -0.7338, -0.1826, 0.6544, -0.7338, 0.5791, -0.5829, -0.57, 0.5791, -0.5829, -0.57, 0.5791, -0.5829, -0.57, 0.5791, -0.5829, -0.57, -0.3545, -0.5047, 0.7872, -0.3545, -0.5047, 0.7872, -0.3545, -0.5047, 0.7872, -0.3545, -0.5047, 0.7872, 0.3746, -0.444, 0.8139, 0.3746, -0.444, 0.8139, 0.3746, -0.444, 0.8139, 0.3746, -0.444, 0.8139, -0.1109, -0.279, -0.9539, -0.1109, -0.279, -0.9539, -0.1109, -0.279, -0.9539, -0.1109, -0.279, -0.9539, 0.2611, -0.4449, 0.8567, 0.2611, -0.4449, 0.8567, 0.2611, -0.4449, 0.8567, 0.2611, -0.4449, 0.8567, -0.2265, -0.5237, 0.8213, -0.2265, -0.5237, 0.8213, -0.2265, -0.5237, 0.8213, -0.2265, -0.5237, 0.8213, -0.5824, -0.5087, 0.634, -0.5824, -0.5087, 0.634, -0.5824, -0.5087, 0.634, -0.5824, -0.5087, 0.634, 0.5407, -0.3753, 0.7528, 0.5407, -0.3753, 0.7528, 0.5407, -0.3753, 0.7528, 0.5407, -0.3753, 0.7528, -0.5124, 0.6016, 0.6128, -0.5124, 0.6016, 0.6128, -0.5124, 0.6016, 0.6128, -0.5124, 0.6016, 0.6128, 0.1487, 0.4996, 0.8534, 0.1487, 0.4996, 0.8534, 0.1487, 0.4996, 0.8534, 0.1487, 0.4996, 0.8534, 0.9516, -0.2954, 0.08452, 0.9516, -0.2954, 0.08452, 0.9516, -0.2954, 0.08452, 0.9516, -0.2954, 0.08452, 0.5499, 0.2455, -0.7983, 0.5499, 0.2455, -0.7983, 0.5499, 0.2455, -0.7983, 0.5499, 0.2455, -0.7983, 0.4738, 0.5032, -0.7227, 0.4738, 0.5032, -0.7227, 0.4738, 0.5032, -0.7227, 0.4738, 0.5032, -0.7227, 0.3932, 0.4282, -0.8137, 0.3932, 0.4282, -0.8137, 0.3932, 0.4282, -0.8137, 0.3932, 0.4282, -0.8137, 0.3906, 0.4049, -0.8267, 0.3906, 0.4049, -0.8267, 0.3906, 0.4049, -0.8267, 0.3906, 0.4049, -0.8267, 0.407, 0.2571, -0.8765, 0.407, 0.2571, -0.8765, 0.407, 0.2571, -0.8765, 0.407, 0.2571, -0.8765, 0.4273, 0.2829, -0.8587, 0.4273, 0.2829, -0.8587, 0.4273, 0.2829, -0.8587, 0.4273, 0.2829, -0.8587, 0.3926, 0.3611, -0.8458, 0.3926, 0.3611, -0.8458, 0.3926, 0.3611, -0.8458, 0.3926, 0.3611, -0.8458, -0.003344, 0.6587, -0.7524, -0.003344, 0.6587, -0.7524, -0.003344, 0.6587, -0.7524, -0.003344, 0.6587, -0.7524, -0.2932, -0.7203, -0.6287, -0.2932, -0.7203, -0.6287, -0.2932, -0.7203, -0.6287, -0.2932, -0.7203, -0.6287, 0.343, -0.2254, -0.9119, 0.343, -0.2254, -0.9119, 0.343, -0.2254, -0.9119, 0.343, -0.2254, -0.9119, -0.891, 0.1217, -0.4374, -0.891, 0.1217, -0.4374, -0.891, 0.1217, -0.4374, -0.891, 0.1217, -0.4374, 0.3271, -0.8133, 0.4812, 0.3271, -0.8133, 0.4812, 0.3271, -0.8133, 0.4812, 0.3271, -0.8133, 0.4812, -0.2311, -0.9517, 0.2021, -0.2311, -0.9517, 0.2021, -0.2311, -0.9517, 0.2021, -0.2311, -0.9517, 0.2021, -0.306, -0.3418, 0.8886, -0.306, -0.3418, 0.8886, -0.306, -0.3418, 0.8886, -0.306, -0.3418, 0.8886, 0.9569, 0.1075, 0.2697, 0.9569, 0.1075, 0.2697, 0.9569, 0.1075, 0.2697, 0.9569, 0.1075, 0.2697, -0.7494, -0.2527, 0.612, -0.7494, -0.2527, 0.612, -0.7494, -0.2527, 0.612, -0.7494, -0.2527, 0.612, -0.6968, -0.7169, 0.02542, -0.6968, -0.7169, 0.02542, -0.6968, -0.7169, 0.02542, -0.6968, -0.7169, 0.02542, -0.1486, -0.363, 0.9199, -0.1486, -0.363, 0.9199, -0.1486, -0.363, 0.9199, -0.1486, -0.363, 0.9199, 0.9689, 0.01834, 0.2466, 0.9689, 0.01834, 0.2466, 0.9689, 0.01834, 0.2466, 0.9689, 0.01834, 0.2466, -0.7428, -0.2286, 0.6293, -0.7428, -0.2286, 0.6293, -0.7428, -0.2286, 0.6293, -0.7428, -0.2286, 0.6293, -0.7923, 0.09595, -0.6025, -0.7923, 0.09595, -0.6025, -0.7923, 0.09595, -0.6025, -0.7923, 0.09595, -0.6025, -0.05445, -0.2513, 0.9664, -0.05445, -0.2513, 0.9664, -0.05445, -0.2513, 0.9664, -0.05445, -0.2513, 0.9664, 0.991, -0.05769, 0.1204, 0.991, -0.05769, 0.1204, 0.991, -0.05769, 0.1204, 0.991, -0.05769, 0.1204, -0.7517, -0.29, 0.5924, -0.7517, -0.29, 0.5924, -0.7517, -0.29, 0.5924, -0.7517, -0.29, 0.5924, -0.7575, -0.07073, -0.649, -0.7575, -0.07073, -0.649, -0.7575, -0.07073, -0.649, -0.7575, -0.07073, -0.649, 0.1128, -0.3749, 0.9202, 0.1128, -0.3749, 0.9202, 0.1128, -0.3749, 0.9202, 0.1128, -0.3749, 0.9202, 0.9964, 0.07319, -0.04331, 0.9964, 0.07319, -0.04331, 0.9964, 0.07319, -0.04331, 0.9964, 0.07319, -0.04331, -0.6763, -0.2466, 0.6941, -0.6763, -0.2466, 0.6941, -0.6763, -0.2466, 0.6941, -0.6763, -0.2466, 0.6941, -0.831, 0.05376, -0.5537, -0.831, 0.05376, -0.5537, -0.831, 0.05376, -0.5537, -0.831, 0.05376, -0.5537, 0.3019, -0.3379, 0.8915, 0.3019, -0.3379, 0.8915, 0.3019, -0.3379, 0.8915, 0.3019, -0.3379, 0.8915, 0.9715, 0.148, -0.1851, 0.9715, 0.148, -0.1851, 0.9715, 0.148, -0.1851, 0.9715, 0.148, -0.1851, -0.5456, -0.2599, 0.7968, -0.5456, -0.2599, 0.7968, -0.5456, -0.2599, 0.7968, -0.5456, -0.2599, 0.7968, -0.8974, 0.03234, -0.4401, -0.8974, 0.03234, -0.4401, -0.8974, 0.03234, -0.4401, -0.8974, 0.03234, -0.4401, 0.3338, -0.3159, 0.8881, 0.3338, -0.3159, 0.8881, 0.3338, -0.3159, 0.8881, 0.3338, -0.3159, 0.8881, 0.9571, 0.1259, -0.2609, 0.9571, 0.1259, -0.2609, 0.9571, 0.1259, -0.2609, 0.9571, 0.1259, -0.2609, -0.5209, -0.5607, 0.6437, -0.5209, -0.5607, 0.6437, -0.5209, -0.5607, 0.6437, -0.5209, -0.5607, 0.6437, -0.9192, 0.03845, -0.3918, -0.9192, 0.03845, -0.3918, -0.9192, 0.03845, -0.3918, -0.9192, 0.03845, -0.3918, 0.3688, -0.4259, 0.8262, 0.3688, -0.4259, 0.8262, 0.3688, -0.4259, 0.8262, 0.3688, -0.4259, 0.8262, 0.9195, 0.3042, -0.2488, 0.9195, 0.3042, -0.2488, 0.9195, 0.3042, -0.2488, 0.9195, 0.3042, -0.2488, -0.5015, -0.3407, 0.7952, -0.5015, -0.3407, 0.7952, -0.5015, -0.3407, 0.7952, -0.5015, -0.3407, 0.7952, -0.9246, -0.1115, -0.3642, -0.9246, -0.1115, -0.3642, -0.9246, -0.1115, -0.3642, -0.9246, -0.1115, -0.3642, 0.8978, 0.1363, -0.4188, 0.8978, 0.1363, -0.4188, 0.8978, 0.1363, -0.4188, 0.8978, 0.1363, -0.4188, -0.8738, -0.2614, -0.4101, -0.8738, -0.2614, -0.4101, -0.8738, -0.2614, -0.4101, -0.8738, -0.2614, -0.4101, -0.4234, -0.09839, -0.9006, -0.4234, -0.09839, -0.9006, -0.4234, -0.09839, -0.9006, -0.4234, -0.09839, -0.9006, -0.3404, 0.1792, -0.9231, -0.3404, 0.1792, -0.9231, -0.3404, 0.1792, -0.9231, -0.3404, 0.1792, -0.9231, -0.1874, 0.2559, -0.9484, -0.1874, 0.2559, -0.9484, -0.1874, 0.2559, -0.9484, -0.1874, 0.2559, -0.9484, -0.1551, 0.268, -0.9508, -0.1551, 0.268, -0.9508, -0.1551, 0.268, -0.9508, -0.1551, 0.268, -0.9508, -0.1394, 0.1934, -0.9712, -0.1394, 0.1934, -0.9712, -0.1394, 0.1934, -0.9712, -0.1394, 0.1934, -0.9712, -0.1333, 0.2832, -0.9497, -0.1333, 0.2832, -0.9497, -0.1333, 0.2832, -0.9497, -0.1333, 0.2832, -0.9497, -0.02959, 0.4, -0.9161, -0.02959, 0.4, -0.9161, -0.02959, 0.4, -0.9161, -0.02959, 0.4, -0.9161, 0.07773, 0.3627, -0.9287, 0.07773, 0.3627, -0.9287, 0.07773, 0.3627, -0.9287, 0.07773, 0.3627, -0.9287, 0.6171, -0.6767, -0.4016, 0.6171, -0.6767, -0.4016, 0.6171, -0.6767, -0.4016, 0.6171, -0.6767, -0.4016, -0.3311, -0.3204, 0.8876, -0.3311, -0.3204, 0.8876, -0.3311, -0.3204, 0.8876, -0.3311, -0.3204, 0.8876, 0.3936, -0.1927, 0.8989, 0.3936, -0.1927, 0.8989, 0.3936, -0.1927, 0.8989, 0.3936, -0.1927, 0.8989, -0.1191, -0.533, -0.8377, -0.1191, -0.533, -0.8377, -0.1191, -0.533, -0.8377, -0.1191, -0.533, -0.8377, 0.2898, -0.1979, 0.9364, 0.2898, -0.1979, 0.9364, 0.2898, -0.1979, 0.9364, 0.2898, -0.1979, 0.9364, -0.2037, -0.3313, 0.9213, -0.2037, -0.3313, 0.9213, -0.2037, -0.3313, 0.9213, -0.2037, -0.3313, 0.9213, -0.5638, -0.4076, 0.7183, -0.5638, -0.4076, 0.7183, -0.5638, -0.4076, 0.7183, -0.5638, -0.4076, 0.7183, 0.5622, -0.1363, 0.8157, 0.5622, -0.1363, 0.8157, 0.5622, -0.1363, 0.8157, 0.5622, -0.1363, 0.8157, -0.7335, 0.3711, 0.5695, -0.7335, 0.3711, 0.5695, -0.7335, 0.3711, 0.5695, -0.7335, 0.3711, 0.5695, -0.424, 0.3767, 0.8236, -0.424, 0.3767, 0.8236, -0.424, 0.3767, 0.8236, -0.424, 0.3767, 0.8236, 0.8828, -0.2228, 0.4136, 0.8828, -0.2228, 0.4136, 0.8828, -0.2228, 0.4136, 0.8828, -0.2228, 0.4136, 0.4842, 0.09598, -0.8697, 0.4842, 0.09598, -0.8697, 0.4842, 0.09598, -0.8697, 0.4842, 0.09598, -0.8697, 0.4672, 0.3706, -0.8028, 0.4672, 0.3706, -0.8028, 0.4672, 0.3706, -0.8028, 0.4672, 0.3706, -0.8028, 0.4315, 0.2578, -0.8645, 0.4315, 0.2578, -0.8645, 0.4315, 0.2578, -0.8645, 0.4315, 0.2578, -0.8645, 0.4454, 0.2946, -0.8454, 0.4454, 0.2946, -0.8454, 0.4454, 0.2946, -0.8454, 0.4454, 0.2946, -0.8454, 0.5472, 0.1817, -0.817, 0.5472, 0.1817, -0.817, 0.5472, 0.1817, -0.817, 0.5472, 0.1817, -0.817, 0.6273, 0.176, -0.7586, 0.6273, 0.176, -0.7586, 0.6273, 0.176, -0.7586, 0.6273, 0.176, -0.7586, 0.5815, 0.4828, -0.6548, 0.5815, 0.4828, -0.6548, 0.5815, 0.4828, -0.6548, 0.5815, 0.4828, -0.6548, 0.7226, 0.3831, -0.5754, 0.7226, 0.3831, -0.5754, 0.7226, 0.3831, -0.5754, 0.7226, 0.3831, -0.5754, -0.2817, -0.8593, -0.4269, -0.2817, -0.8593, -0.4269, -0.2817, -0.8593, -0.4269, -0.2817, -0.8593, -0.4269, 0.3637, -0.4128, -0.8351, 0.3637, -0.4128, -0.8351, 0.3637, -0.4128, -0.8351, 0.3637, -0.4128, -0.8351, -0.6918, 0.155, -0.7052, -0.6918, 0.155, -0.7052, -0.6918, 0.155, -0.7052, -0.6918, 0.155, -0.7052, -0.8677, 0.09207, 0.4884, -0.8677, 0.09207, 0.4884, -0.8677, 0.09207, 0.4884, -0.8677, 0.09207, 0.4884, 0.000532, -0.1882, 0.9821, 0.000532, -0.1882, 0.9821, 0.000532, -0.1882, 0.9821, 0.000532, -0.1882, 0.9821, 0.05891, -0.8039, 0.5918, 0.05891, -0.8039, 0.5918, 0.05891, -0.8039, 0.5918, 0.05891, -0.8039, 0.5918, 0.09326, -0.9902, 0.1041, 0.09326, -0.9902, 0.1041, 0.09326, -0.9902, 0.1041, 0.09326, -0.9902, 0.1041, 0.1742, -0.9845, -0.02086, 0.1742, -0.9845, -0.02086, 0.1742, -0.9845, -0.02086, 0.1742, -0.9845, -0.02086, -0.5376, -0.8344, -0.121, -0.5376, -0.8344, -0.121, -0.5376, -0.8344, -0.121, -0.5376, -0.8344, -0.121, 0.4383, -0.8964, 0.06628, 0.4383, -0.8964, 0.06628, 0.4383, -0.8964, 0.06628, 0.4383, -0.8964, 0.06628, 0.07836, -0.99, -0.117, 0.07836, -0.99, -0.117, 0.07836, -0.99, -0.117, 0.07836, -0.99, -0.117, -0.5069, -0.8368, -0.2068, -0.5069, -0.8368, -0.2068, -0.5069, -0.8368, -0.2068, -0.5069, -0.8368, -0.2068, -0.2178, -0.8033, 0.5543, -0.2178, -0.8033, 0.5543, -0.2178, -0.8033, 0.5543, -0.2178, -0.8033, 0.5543, -0.2477, -0.7725, 0.5847, -0.2477, -0.7725, 0.5847, -0.2477, -0.7725, 0.5847, -0.2477, -0.7725, 0.5847, -0.03462, -0.9994, 0.007945, -0.03462, -0.9994, 0.007945, -0.03462, -0.9994, 0.007945, -0.03462, -0.9994, 0.007945, 0.5095, -0.6377, -0.5777, 0.5095, -0.6377, -0.5777, 0.5095, -0.6377, -0.5777, 0.5095, -0.6377, -0.5777, -0.4551, -0.7727, 0.4426, -0.4551, -0.7727, 0.4426, -0.4551, -0.7727, 0.4426, -0.4551, -0.7727, 0.4426, -0.9714, 0.1218, -0.204, -0.9714, 0.1218, -0.204, -0.9714, 0.1218, -0.204, -0.9714, 0.1218, -0.204, -0.6151, -0.7844, 0.08001, -0.6151, -0.7844, 0.08001, -0.6151, -0.7844, 0.08001, -0.6151, -0.7844, 0.08001, -0.501, 0.8593, 0.1028, -0.501, 0.8593, 0.1028, -0.501, 0.8593, 0.1028, -0.501, 0.8593, 0.1028, -0.006199, 0.9931, 0.1173, -0.006199, 0.9931, 0.1173, -0.006199, 0.9931, 0.1173, -0.006199, 0.9931, 0.1173, 0.538, 0.8326, 0.1319, 0.538, 0.8326, 0.1319, 0.538, 0.8326, 0.1319, 0.538, 0.8326, 0.1319, 0.9996, 0.007121, 0.02668, 0.9996, 0.007121, 0.02668, 0.9996, 0.007121, 0.02668, 0.9996, 0.007121, 0.02668, 0.5117, -0.8572, 0.05777, 0.5117, -0.8572, 0.05777, 0.5117, -0.8572, 0.05777, 0.5117, -0.8572, 0.05777, -0.1029, -0.9895, 0.1015, -0.1029, -0.9895, 0.1015, -0.1029, -0.9895, 0.1015, -0.1029, -0.9895, 0.1015, 0.1309, -0.9767, -0.17, 0.1309, -0.9767, -0.17, 0.1309, -0.9767, -0.17, 0.1309, -0.9767, -0.17, 0.08683, -0.991, -0.1021, 0.08683, -0.991, -0.1021, 0.08683, -0.991, -0.1021, 0.08683, -0.991, -0.1021, 0.414, -0.8855, -0.2111, 0.414, -0.8855, -0.2111, 0.414, -0.8855, -0.2111, 0.414, -0.8855, -0.2111, 0.1094, 0.9652, 0.2375, 0.1094, 0.9652, 0.2375, 0.1094, 0.9652, 0.2375, 0.1094, 0.9652, 0.2375, 0.5302, 0.7961, 0.2917, 0.5302, 0.7961, 0.2917, 0.5302, 0.7961, 0.2917, 0.5302, 0.7961, 0.2917, 0.645, 0.7103, 0.2819, 0.645, 0.7103, 0.2819, 0.645, 0.7103, 0.2819, 0.645, 0.7103, 0.2819, 0.9683, 0.1274, -0.2148, 0.9683, 0.1274, -0.2148, 0.9683, 0.1274, -0.2148, 0.9683, 0.1274, -0.2148, 0.9336, -0.1607, -0.3204, 0.9336, -0.1607, -0.3204, 0.9336, -0.1607, -0.3204, 0.9336, -0.1607, -0.3204, -0.1798, -0.8782, -0.4432, -0.1798, -0.8782, -0.4432, -0.1798, -0.8782, -0.4432, -0.1798, -0.8782, -0.4432, 0.7567, 0.5728, 0.3151, 0.7567, 0.5728, 0.3151, 0.7567, 0.5728, 0.3151, 0.7567, 0.5728, 0.3151, -0.4311, 0.8174, 0.382, -0.4311, 0.8174, 0.382, -0.4311, 0.8174, 0.382, -0.4311, 0.8174, 0.382, 0.991, -0.04769, 0.1254, 0.991, -0.04769, 0.1254, 0.991, -0.04769, 0.1254, 0.991, -0.04769, 0.1254, 0.04654, -0.7813, -0.6224, 0.04654, -0.7813, -0.6224, 0.04654, -0.7813, -0.6224, 0.04654, -0.7813, -0.6224, 0.6178, 0.4978, 0.6087, 0.6178, 0.4978, 0.6087, 0.6178, 0.4978, 0.6087, 0.6178, 0.4978, 0.6087, -0.6141, 0.7056, 0.3537, -0.6141, 0.7056, 0.3537, -0.6141, 0.7056, 0.3537, -0.6141, 0.7056, 0.3537, 0.9617, 0.03644, 0.2717, 0.9617, 0.03644, 0.2717, 0.9617, 0.03644, 0.2717, 0.9617, 0.03644, 0.2717, 0.186, -0.8594, -0.4762, 0.186, -0.8594, -0.4762, 0.186, -0.8594, -0.4762, 0.186, -0.8594, -0.4762, 0.6483, 0.5836, 0.489, 0.6483, 0.5836, 0.489, 0.6483, 0.5836, 0.489, 0.6483, 0.5836, 0.489, -0.7252, 0.5816, 0.3685, -0.7252, 0.5816, 0.3685, -0.7252, 0.5816, 0.3685, -0.7252, 0.5816, 0.3685, 0.1907, -0.9336, -0.3034, 0.1907, -0.9336, -0.3034, 0.1907, -0.9336, -0.3034, 0.1907, -0.9336, -0.3034, -0.753, 0.4648, 0.4658, -0.753, 0.4648, 0.4658, -0.753, 0.4648, 0.4658, -0.753, 0.4648, 0.4658, -0.906, -0.1365, 0.4007, -0.906, -0.1365, 0.4007, -0.906, -0.1365, 0.4007, -0.906, -0.1365, 0.4007, -0.9986, 0.0239, 0.04697, -0.9986, 0.0239, 0.04697, -0.9986, 0.0239, 0.04697, -0.9986, 0.0239, 0.04697, -0.9593, 0.1266, -0.2523, -0.9593, 0.1266, -0.2523, -0.9593, 0.1266, -0.2523, -0.9593, 0.1266, -0.2523, -0.9556, 0.2945, -0.005288, -0.9556, 0.2945, -0.005288, -0.9556, 0.2945, -0.005288, -0.9556, 0.2945, -0.005288, 0.3041, -0.6859, 0.6611, 0.3041, -0.6859, 0.6611, 0.3041, -0.6859, 0.6611, 0.3041, -0.6859, 0.6611, 0.6836, 0.6825, 0.2586, 0.6836, 0.6825, 0.2586, 0.6836, 0.6825, 0.2586, 0.6836, 0.6825, 0.2586, 0.9822, 0.1845, 0.03565, 0.9822, 0.1845, 0.03565, 0.9822, 0.1845, 0.03565, 0.9822, 0.1845, 0.03565, -0.4395, -0.5149, 0.736, -0.4395, -0.5149, 0.736, -0.4395, -0.5149, 0.736, -0.4395, -0.5149, 0.736, 0.9605, 0.2687, 0.0725, 0.9605, 0.2687, 0.0725, 0.9605, 0.2687, 0.0725, 0.9605, 0.2687, 0.0725, 0.7515, 0.5867, 0.3016, 0.7515, 0.5867, 0.3016, 0.7515, 0.5867, 0.3016, 0.7515, 0.5867, 0.3016, 0.2009, 0.7828, 0.5889, 0.2009, 0.7828, 0.5889, 0.2009, 0.7828, 0.5889, 0.2009, 0.7828, 0.5889, 0.9719, -0.2267, -0.06328, 0.9719, -0.2267, -0.06328, 0.9719, -0.2267, -0.06328, 0.9719, -0.2267, -0.06328, -0.4492, -0.8934, -0.004284, -0.4492, -0.8934, -0.004284, -0.4492, -0.8934, -0.004284, -0.4492, -0.8934, -0.004284, -0.5487, -0.7146, -0.4339, -0.5487, -0.7146, -0.4339, -0.5487, -0.7146, -0.4339, -0.5487, -0.7146, -0.4339, -0.6536, -0.4687, -0.5942, -0.6536, -0.4687, -0.5942, -0.6536, -0.4687, -0.5942, -0.6536, -0.4687, -0.5942, -0.852, -0.4255, -0.3052, -0.852, -0.4255, -0.3052, -0.852, -0.4255, -0.3052, -0.852, -0.4255, -0.3052, -0.2278, -0.1682, 0.9591, -0.2278, -0.1682, 0.9591, -0.2278, -0.1682, 0.9591, -0.2278, -0.1682, 0.9591, -0.2683, -0.7995, 0.5375, -0.2683, -0.7995, 0.5375, -0.2683, -0.7995, 0.5375, -0.2683, -0.7995, 0.5375, 0.4669, 0.8739, -0.1354, 0.4669, 0.8739, -0.1354, 0.4669, 0.8739, -0.1354, 0.4669, 0.8739, -0.1354, 0.389, 0.9205, 0.03778, 0.389, 0.9205, 0.03778, 0.389, 0.9205, 0.03778, 0.389, 0.9205, 0.03778, 0.4942, -0.8583, -0.1383, 0.4942, -0.8583, -0.1383, 0.4942, -0.8583, -0.1383, 0.4942, -0.8583, -0.1383, -0.5707, -0.6749, -0.4678, -0.5707, -0.6749, -0.4678, -0.5707, -0.6749, -0.4678, -0.5707, -0.6749, -0.4678, -0.44, 0.8961, -0.05801, -0.44, 0.8961, -0.05801, -0.44, 0.8961, -0.05801, -0.44, 0.8961, -0.05801, -0.06652, 0.984, -0.1652, -0.06652, 0.984, -0.1652, -0.06652, 0.984, -0.1652, -0.06652, 0.984, -0.1652, 0.291, 0.9276, -0.2343, 0.291, 0.9276, -0.2343, 0.291, 0.9276, -0.2343, 0.291, 0.9276, -0.2343, -0.783, 0.6194, 0.05687, -0.783, 0.6194, 0.05687, -0.783, 0.6194, 0.05687, -0.783, 0.6194, 0.05687, -0.4272, -0.1144, 0.8969, -0.4272, -0.1144, 0.8969, -0.4272, -0.1144, 0.8969, -0.4272, -0.1144, 0.8969, 0.9523, -0.3032, 0.03399, 0.9523, -0.3032, 0.03399, 0.9523, -0.3032, 0.03399, 0.9523, -0.3032, 0.03399, -0.5425, -0.8367, 0.07483, -0.5425, -0.8367, 0.07483, -0.5425, -0.8367, 0.07483, -0.5425, -0.8367, 0.07483, 0.7506, 0.6284, 0.2043, 0.7506, 0.6284, 0.2043, 0.7506, 0.6284, 0.2043, 0.7506, 0.6284, 0.2043, -0.4263, -0.8601, -0.2801, -0.4263, -0.8601, -0.2801, -0.4263, -0.8601, -0.2801, -0.4263, -0.8601, -0.2801, -0.2809, -0.8955, -0.3452, -0.2809, -0.8955, -0.3452, -0.2809, -0.8955, -0.3452, -0.2809, -0.8955, -0.3452, 0.8279, 0.5283, -0.1884, 0.8279, 0.5283, -0.1884, 0.8279, 0.5283, -0.1884, 0.8279, 0.5283, -0.1884, -0.8318, -0.4553, -0.3174, -0.8318, -0.4553, -0.3174, -0.8318, -0.4553, -0.3174, -0.8318, -0.4553, -0.3174, 0.05338, -0.9973, 0.05031, 0.05338, -0.9973, 0.05031, 0.05338, -0.9973, 0.05031, 0.05338, -0.9973, 0.05031, 0.03342, -0.9985, -0.04434, 0.03342, -0.9985, -0.04434, 0.03342, -0.9985, -0.04434, 0.03342, -0.9985, -0.04434, -0.5633, -0.8115, -0.1552, -0.5633, -0.8115, -0.1552, -0.5633, -0.8115, -0.1552, -0.5633, -0.8115, -0.1552, -0.08134, -0.9901, 0.114, -0.08134, -0.9901, 0.114, -0.08134, -0.9901, 0.114, -0.08134, -0.9901, 0.114, -0.01093, -0.9752, -0.221, -0.01093, -0.9752, -0.221, -0.01093, -0.9752, -0.221, -0.01093, -0.9752, -0.221, 0.3526, -0.828, -0.4359, 0.3526, -0.828, -0.4359, 0.3526, -0.828, -0.4359, 0.3526, -0.828, -0.4359, 0.3315, -0.6283, -0.7038, 0.3315, -0.6283, -0.7038, 0.3315, -0.6283, -0.7038, 0.3315, -0.6283, -0.7038, 0.8821, 0.1617, -0.4424, 0.8821, 0.1617, -0.4424, 0.8821, 0.1617, -0.4424, 0.8821, 0.1617, -0.4424, 0.7843, 0.2153, -0.5818, 0.7843, 0.2153, -0.5818, 0.7843, 0.2153, -0.5818, 0.7843, 0.2153, -0.5818, -0.9398, 0.2712, -0.2078, -0.9398, 0.2712, -0.2078, -0.9398, 0.2712, -0.2078, -0.9398, 0.2712, -0.2078, -0.1529, -0.962, -0.2263, -0.1529, -0.962, -0.2263, -0.1529, -0.962, -0.2263, -0.1529, -0.962, -0.2263, -0.1314, -0.9895, -0.05963, -0.1314, -0.9895, -0.05963, -0.1314, -0.9895, -0.05963, -0.1314, -0.9895, -0.05963, -0.2694, -0.919, -0.2879, -0.2694, -0.919, -0.2879, -0.2694, -0.919, -0.2879, -0.2694, -0.919, -0.2879, -0.06872, -0.9936, -0.08986, -0.06872, -0.9936, -0.08986, -0.06872, -0.9936, -0.08986, -0.06872, -0.9936, -0.08986, -0.5836, -0.8072, 0.0891, -0.5836, -0.8072, 0.0891, -0.5836, -0.8072, 0.0891, -0.5836, -0.8072, 0.0891, -0.9913, 0.121, 0.05195, -0.9913, 0.121, 0.05195, -0.9913, 0.121, 0.05195, -0.9913, 0.121, 0.05195, -0.5128, -0.6699, -0.5369, -0.5128, -0.6699, -0.5369, -0.5128, -0.6699, -0.5369, -0.5128, -0.6699, -0.5369, 0.02644, 0.02437, -0.9994, 0.02644, 0.02437, -0.9994, 0.02644, 0.02437, -0.9994, 0.02644, 0.02437, -0.9994, 0.02644, 0.02437, -0.9994, 0.02644, 0.02437, -0.9994, 0.02644, 0.02437, -0.9994, 0.02644, 0.02437, -0.9994, -0.025, 0.8924, -0.4505, -0.025, 0.8924, -0.4505, -0.025, 0.8924, -0.4505, -0.025, 0.8924, -0.4505, -0.4404, 0.7334, -0.5178, -0.4404, 0.7334, -0.5178, -0.4404, 0.7334, -0.5178, -0.4404, 0.7334, -0.5178, 0.4776, -0.7155, -0.5099, 0.4776, -0.7155, -0.5099, 0.4776, -0.7155, -0.5099, 0.4776, -0.7155, -0.5099, -0.7974, 0.02507, -0.6029, -0.7974, 0.02507, -0.6029, -0.7974, 0.02507, -0.6029, -0.7974, 0.02507, -0.6029, 0.843, 0.01091, -0.5378, 0.843, 0.01091, -0.5378, 0.843, 0.01091, -0.5378, 0.843, 0.01091, -0.5378, 0.5021, 0.7041, -0.5021, 0.5021, 0.7041, -0.5021, 0.5021, 0.7041, -0.5021, 0.5021, 0.7041, -0.5021, -0.1769, -0.8528, -0.4914, -0.1769, -0.8528, -0.4914, -0.1769, -0.8528, -0.4914, -0.1769, -0.8528, -0.4914])] * 3)])
arm_armature_015 = bpy.data.armatures.new('Armature.015')  # bones are not reproduced

# ---- objects
ob_m = bpy.data.objects.new('M', arm_armature_015)
ob_mesh_012 = bpy.data.objects.new('mesh.012', me_untitled_015)

# ---- transforms, parenting, visibility, modifiers, constraints
ob_m.location = (0.0, 0.0, 0.0)
ob_m.show_in_front = True
ob_m.lineart.crease_threshold = 0.0
ob_mesh_012.parent = ob_m
ob_mesh_012.location = (0.0, 0.0, 0.0)
ob_mesh_012.scale = (0.121, 0.121, 0.121)
ob_mesh_012.color = (0.8, 0.8, 0.8, 1.0)
ob_mesh_012.lineart.crease_threshold = 0.0
_vg = ob_mesh_012.vertex_groups.new(name='Wrist')
_vg = ob_mesh_012.vertex_groups.new(name='Thumb_1')
_vg = ob_mesh_012.vertex_groups.new(name='Thumb_2')
_vg = ob_mesh_012.vertex_groups.new(name='Thumb_3')
_vg = ob_mesh_012.vertex_groups.new(name='Index_1')
_vg = ob_mesh_012.vertex_groups.new(name='Index_2')
_vg = ob_mesh_012.vertex_groups.new(name='Index_3')
_vg = ob_mesh_012.vertex_groups.new(name='Index_4')
_vg = ob_mesh_012.vertex_groups.new(name='Middle_1')
_vg = ob_mesh_012.vertex_groups.new(name='Middle_2')
_vg = ob_mesh_012.vertex_groups.new(name='Middle_3')
_vg = ob_mesh_012.vertex_groups.new(name='Middle_4')
_vg = ob_mesh_012.vertex_groups.new(name='Ring_1')
_vg = ob_mesh_012.vertex_groups.new(name='Ring_2')
_vg = ob_mesh_012.vertex_groups.new(name='Ring_3')
_vg = ob_mesh_012.vertex_groups.new(name='Ring_4')
_vg = ob_mesh_012.vertex_groups.new(name='Little_1')
_vg = ob_mesh_012.vertex_groups.new(name='Little_2')
_vg = ob_mesh_012.vertex_groups.new(name='Little_3')
_vg = ob_mesh_012.vertex_groups.new(name='Little_4')

# ---- collection membership
col_m.objects.link(ob_m)
col_m.objects.link(ob_mesh_012)

# ---- scene / render settings (as saved in the file)
scene.frame_start = 1; scene.frame_end = 250; scene.frame_set(1)
scene.render.engine = 'BLENDER_EEVEE_NEXT'
scene.cycles.sampling_pattern = 'TABULATED_SOBOL'
scene.view_settings.view_transform = 'Filmic'
bpy.context.view_layer.update()

# ---- added for rendering (the .blend has no active camera and no usable light): camera, sun
cam_auto = bpy.data.cameras.new('AutoCamera')
cam_auto.lens = 50.0
cam_auto.sensor_width = 36.0
cam_auto.clip_end = 1000.0
ob_auto_camera = bpy.data.objects.new('AutoCamera', cam_auto)
scene.collection.objects.link(ob_auto_camera)
ob_auto_camera.location = (11.9421, -15.6893, 14.265)
ob_auto_camera.rotation_euler = (1.09748, -7.21219e-08, 0.694738)
scene.camera = ob_auto_camera
light_auto_sun = bpy.data.lights.new('AutoSun', 'SUN')
light_auto_sun.energy = 3.0
light_auto_sun.angle = 0.0523599
ob_auto_sun = bpy.data.objects.new('AutoSun', light_auto_sun)
scene.collection.objects.link(ob_auto_sun)
ob_auto_sun.rotation_euler = (0.872665, 0.174533, 0.523599)
bpy.context.view_layer.update()
